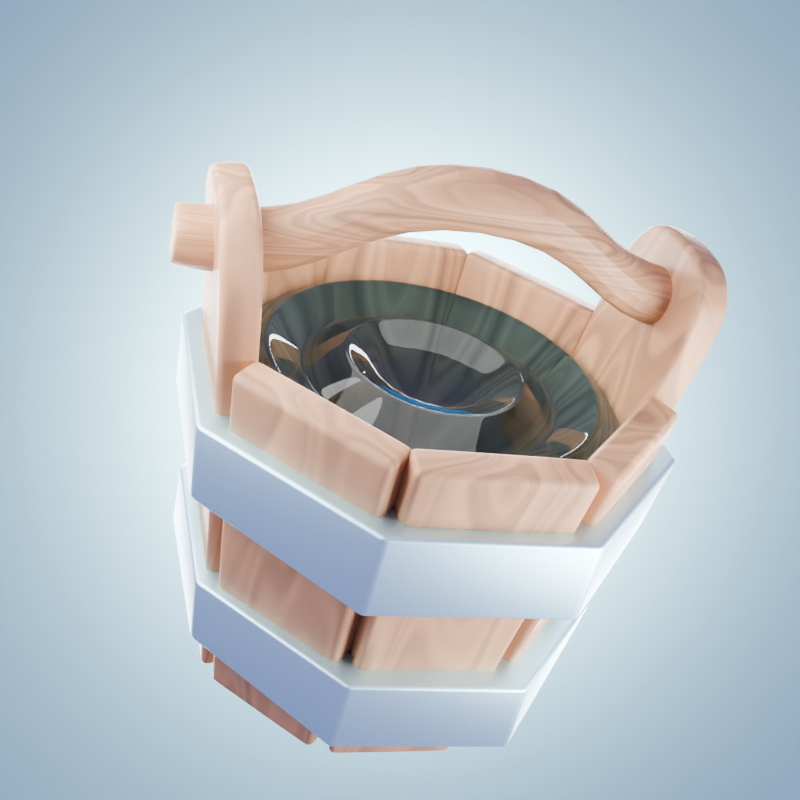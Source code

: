 # Source: Wooden_Bucket.blend  (saved by Blender 4.0.36; exported with 4.5.12 LTS)
import bpy
from mathutils import Matrix  # noqa: F401  (used for matrix-valued properties, if any)

bpy.ops.wm.read_factory_settings(use_empty=True)
scene = bpy.context.scene
scene.name = 'Scene'

# ---- collections
col_collection = bpy.data.collections.new('Collection'); scene.collection.children.link(col_collection)

# ---- materials (node trees are filled in below, after node groups)
mat_material_003 = bpy.data.materials.new('Material.003')
mat_material_003.use_transparent_shadow = False
mat_material_002 = bpy.data.materials.new('Material.002')
mat_material_002.use_transparent_shadow = False
mat_material_005 = bpy.data.materials.new('Material.005')
mat_material_005.use_transparent_shadow = False
mat_material_006 = bpy.data.materials.new('Material.006')
mat_material_006.use_transparent_shadow = False
mat_material_001 = bpy.data.materials.new('Material.001')
mat_material_001.use_transparent_shadow = False

# ---- node groups
ng_auto_smooth = bpy.data.node_groups.new('Auto Smooth', 'GeometryNodeTree')
_s = ng_auto_smooth.interface.new_socket(name='Geometry', in_out='OUTPUT', socket_type='NodeSocketGeometry')
_s = ng_auto_smooth.interface.new_socket(name='Geometry', in_out='INPUT', socket_type='NodeSocketGeometry')
_s = ng_auto_smooth.interface.new_socket(name='Angle', in_out='INPUT', socket_type='NodeSocketFloat')
_s.subtype = 'ANGLE'
_s.min_value = 0.0
_s.max_value = 3.142
ng_auto_smooth.is_modifier = True
_N = ng_auto_smooth.nodes; _L = ng_auto_smooth.links
n0 = _N.new('NodeGroupOutput'); n0.name = 'Group Output'; n0.location = (480, -100)
n1 = _N.new('NodeGroupInput'); n1.name = 'Group Input'; n1.location = (-420, -300)
n2 = _N.new('NodeGroupInput'); n2.name = 'Group Input.001'; n2.location = (-60, -100)
n3 = _N.new('GeometryNodeSetShadeSmooth'); n3.name = 'Set Shade Smooth'; n3.location = (120, -100)
n3.domain = 'EDGE'
n4 = _N.new('GeometryNodeSetShadeSmooth'); n4.name = 'Set Shade Smooth.001'; n4.location = (300, -100)
n5 = _N.new('GeometryNodeInputMeshEdgeAngle'); n5.name = 'Edge Angle'; n5.location = (-420, -220)
n6 = _N.new('GeometryNodeInputEdgeSmooth'); n6.name = 'Is Edge Smooth'; n6.location = (-60, -160)
n7 = _N.new('GeometryNodeInputShadeSmooth'); n7.name = 'Is Face Smooth'; n7.location = (-240, -340)
n8 = _N.new('FunctionNodeBooleanMath'); n8.name = 'Boolean Math'; n8.location = (-60, -220)
n9 = _N.new('FunctionNodeCompare'); n9.name = 'Compare'; n9.location = (-240, -180)
n9.operation = 'LESS_EQUAL'
_L.new(n5.outputs[0], n9.inputs[0])
_L.new(n4.outputs[0], n0.inputs[0])
_L.new(n1.outputs[1], n9.inputs[1])
_L.new(n9.outputs[0], n8.inputs[0])
_L.new(n7.outputs[0], n8.inputs[1])
_L.new(n2.outputs[0], n3.inputs[0])
_L.new(n6.outputs[0], n3.inputs[1])
_L.new(n3.outputs[0], n4.inputs[0])
_L.new(n8.outputs[0], n3.inputs[2])
n0.is_active_output = True

# ---- material node trees
mat_material_003.use_nodes = True; mat_material_003.node_tree.nodes.clear()
_N = mat_material_003.node_tree.nodes; _L = mat_material_003.node_tree.links
n0 = _N.new('ShaderNodeBsdfPrincipled'); n0.name = 'Principled BSDF'; n0.location = (10, 300)
n0.inputs[3].default_value = 1.45
n1 = _N.new('ShaderNodeOutputMaterial'); n1.name = 'Material Output'; n1.location = (300, 300)
n2 = _N.new('ShaderNodeTexCoord'); n2.name = 'Texture Coordinate'; n2.location = (-1058, 201)
n3 = _N.new('ShaderNodeMapping'); n3.name = 'Mapping'; n3.location = (-844, 271)
n3.inputs[3].default_value = (1.0, 1.0, -0.1)
n4 = _N.new('ShaderNodeTexNoise'); n4.name = 'Musgrave Texture'; n4.location = (-606, 245)
n4.width = 150
n4.normalize = False
n4.inputs[3].default_value = 1.0
n4.inputs[4].default_value = 0.25
n5 = _N.new('ShaderNodeTexNoise'); n5.name = 'Noise Texture'; n5.location = (-437, 233)
n6 = _N.new('ShaderNodeValToRGB'); n6.name = 'Color Ramp'; n6.location = (-285, 220)
while len(n6.color_ramp.elements) > 1: n6.color_ramp.elements.remove(n6.color_ramp.elements[-1])
n6.color_ramp.elements[0].position = 0.0; n6.color_ramp.elements[0].color = (0.1046, 0.05613, 0.03434, 1.0)
_e = n6.color_ramp.elements.new(1.0); _e.color = (1.0, 0.5776, 0.3094, 1.0)
_L.new(n0.outputs[0], n1.inputs[0])
_L.new(n2.outputs[0], n3.inputs[0])
_L.new(n3.outputs[0], n4.inputs[0])
_L.new(n4.outputs[0], n5.inputs[0])
_L.new(n5.outputs[0], n6.inputs[0])
_L.new(n6.outputs[0], n0.inputs[0])
n1.is_active_output = True
mat_material_002.use_nodes = True; mat_material_002.node_tree.nodes.clear()
_N = mat_material_002.node_tree.nodes; _L = mat_material_002.node_tree.links
n0 = _N.new('ShaderNodeBsdfPrincipled'); n0.name = 'Principled BSDF'; n0.location = (10, 300)
n0.inputs[0].default_value = (0.6106, 0.9131, 0.9999, 1.0)
n0.inputs[1].default_value = 1.0
n0.inputs[3].default_value = 1.45
n1 = _N.new('ShaderNodeOutputMaterial'); n1.name = 'Material Output'; n1.location = (300, 300)
_L.new(n0.outputs[0], n1.inputs[0])
n1.is_active_output = True
mat_material_005.use_nodes = True; mat_material_005.node_tree.nodes.clear()
_N = mat_material_005.node_tree.nodes; _L = mat_material_005.node_tree.links
n0 = _N.new('ShaderNodeBsdfPrincipled'); n0.name = 'Principled BSDF'; n0.location = (10, 300)
n0.inputs[3].default_value = 1.45
n1 = _N.new('ShaderNodeOutputMaterial'); n1.name = 'Material Output'; n1.location = (300, 300)
n2 = _N.new('ShaderNodeTexCoord'); n2.name = 'Texture Coordinate'; n2.location = (-1058, 201)
n3 = _N.new('ShaderNodeMapping'); n3.name = 'Mapping'; n3.location = (-844, 271)
n3.inputs[3].default_value = (0.3, -0.3, 0.8)
n4 = _N.new('ShaderNodeTexNoise'); n4.name = 'Musgrave Texture'; n4.location = (-606, 245)
n4.width = 150
n4.normalize = False
n4.inputs[3].default_value = 1.0
n4.inputs[4].default_value = 0.25
n5 = _N.new('ShaderNodeTexNoise'); n5.name = 'Noise Texture'; n5.location = (-437, 233)
n6 = _N.new('ShaderNodeValToRGB'); n6.name = 'Color Ramp'; n6.location = (-285, 220)
while len(n6.color_ramp.elements) > 1: n6.color_ramp.elements.remove(n6.color_ramp.elements[-1])
n6.color_ramp.elements[0].position = 0.0; n6.color_ramp.elements[0].color = (0.1046, 0.05613, 0.03434, 1.0)
_e = n6.color_ramp.elements.new(1.0); _e.color = (1.0, 0.5776, 0.3094, 1.0)
_L.new(n0.outputs[0], n1.inputs[0])
_L.new(n2.outputs[0], n3.inputs[0])
_L.new(n3.outputs[0], n4.inputs[0])
_L.new(n4.outputs[0], n5.inputs[0])
_L.new(n5.outputs[0], n6.inputs[0])
_L.new(n6.outputs[0], n0.inputs[0])
n1.is_active_output = True
mat_material_006.use_nodes = True; mat_material_006.node_tree.nodes.clear()
_N = mat_material_006.node_tree.nodes; _L = mat_material_006.node_tree.links
n0 = _N.new('ShaderNodeBsdfPrincipled'); n0.name = 'Principled BSDF'; n0.location = (10, 300)
n0.inputs[0].default_value = (0.2462, 0.6583, 0.9999, 1.0)
n0.inputs[2].default_value = 0.0
n0.inputs[3].default_value = 1.45
n0.inputs[18].default_value = 1.0
n1 = _N.new('ShaderNodeOutputMaterial'); n1.name = 'Material Output'; n1.location = (300, 300)
_L.new(n0.outputs[0], n1.inputs[0])
n1.is_active_output = True
mat_material_001.use_nodes = True; mat_material_001.node_tree.nodes.clear()
_N = mat_material_001.node_tree.nodes; _L = mat_material_001.node_tree.links
n0 = _N.new('ShaderNodeBsdfPrincipled'); n0.name = 'Principled BSDF'; n0.location = (10, 300)
n0.inputs[0].default_value = (0.4073, 0.7529, 0.799, 1.0)
n0.inputs[3].default_value = 1.45
n1 = _N.new('ShaderNodeOutputMaterial'); n1.name = 'Material Output'; n1.location = (300, 300)
_L.new(n0.outputs[0], n1.inputs[0])
n1.is_active_output = True

# ---- world
world_world = bpy.data.worlds.new('World'); scene.world = world_world
world_world.use_nodes = True; world_world.node_tree.nodes.clear()
_N = world_world.node_tree.nodes; _L = world_world.node_tree.links
n0 = _N.new('ShaderNodeOutputWorld'); n0.name = 'World Output'; n0.location = (300, 300)
n1 = _N.new('ShaderNodeBackground'); n1.name = 'Background'; n1.location = (10, 300)
n1.inputs[0].default_value = (0.3468, 0.305, 0.552, 1.0)
_L.new(n1.outputs[0], n0.inputs[0])
n0.is_active_output = True
world_world.color = (0.05088, 0.05088, 0.05088)
world_world.use_sun_shadow = False
world_world.sun_shadow_jitter_overblur = 0.0

# ---- cameras
cam_camera_001 = bpy.data.cameras.new('Camera.001')

# ---- lights
light_area = bpy.data.lights.new('Area', 'AREA')
light_area.transmission_factor = 0.0
light_area.energy = 1500.0
light_area.shadow_maximum_resolution = 0.006
light_area.use_absolute_resolution = True
light_area.size = 5.07
light_area.size_y = 1.0
light_area_001 = bpy.data.lights.new('Area.001', 'AREA')
light_area_001.transmission_factor = 0.0
light_area_001.energy = 150.0
light_area_001.shadow_maximum_resolution = 0.006
light_area_001.use_absolute_resolution = True
light_area_001.shape = 'DISK'
light_area_001.size = 3.0
light_area_001.size_y = 1.0
light_area_002 = bpy.data.lights.new('Area.002', 'AREA')
light_area_002.transmission_factor = 0.0
light_area_002.energy = 150.0
light_area_002.shadow_maximum_resolution = 0.006
light_area_002.use_absolute_resolution = True
light_area_002.shape = 'DISK'
light_area_002.size = 3.0
light_area_002.size_y = 1.0
light_area_003 = bpy.data.lights.new('Area.003', 'AREA')
light_area_003.transmission_factor = 0.0
light_area_003.energy = 750.0
light_area_003.shadow_maximum_resolution = 0.006
light_area_003.use_absolute_resolution = True
light_area_003.shape = 'DISK'
light_area_003.size = 3.0
light_area_003.size_y = 1.0
light_area_004 = bpy.data.lights.new('Area.004', 'AREA')
light_area_004.transmission_factor = 0.0
light_area_004.shadow_maximum_resolution = 0.006
light_area_004.use_absolute_resolution = True
light_area_004.size = 1.0
light_area_004.size_y = 1.0

# ---- meshes
me_circle_001 = bpy.data.meshes.new('Circle.001')
me_circle_001.from_pydata([(0.04851, 0.9799, 0.0), (-0.04851, 0.9799, 9.313e-10), (-0.6586, 0.7272, 0.0), (-0.7272, 0.6586, -3.492e-09), (-0.9799, 0.04851, 0.0), (-0.9799, -0.04851, 9.313e-10), (-0.7272, -0.6586, 0.0), (-0.6586, -0.7272, -3.492e-09), (-0.04851, -0.9799, 0.0), (0.04851, -0.9799, 9.313e-10), (0.6586, -0.7272, 0.0), (0.7272, -0.6586, -3.492e-09), (0.9799, -0.04851, 0.0), (0.9799, 0.04851, 9.313e-10), (0.7272, 0.6586, 0.0), (0.6586, 0.7272, -3.492e-09), (-0.04851, 1.216, 1.679), (0.04851, 1.216, 1.679), (-0.8943, 0.8257, 1.679), (-0.8257, 0.8943, 1.679), (-1.216, -0.04851, 1.679), (-1.216, 0.04851, 1.679), (-0.8257, -0.8943, 1.679), (-0.8943, -0.8257, 1.679), (0.04851, -1.216, 1.679), (-0.04851, -1.216, 1.679), (0.8943, -0.8257, 1.679), (0.8257, -0.8943, 1.679), (1.216, 0.04851, 1.679), (1.216, -0.04851, 1.679), (0.8257, 0.8943, 1.679), (0.8943, 0.8257, 1.679), (-0.9342, 0.8435, 1.96), (-1.082, 0.5985, 2.241), (-0.9687, 0.8172, 2.101), (-1.023, 0.7275, 2.203), (-1.255, 0.06592, 1.96), (-1.186, 0.3461, 2.241), (-1.26, 0.1098, 2.1), (-1.235, 0.2124, 2.203), (0.9342, -0.8435, 1.96), (1.082, -0.5985, 2.241), (0.9687, -0.8172, 2.101), (1.023, -0.7275, 2.203), (1.255, -0.06592, 1.96), (1.186, -0.3461, 2.241), (1.26, -0.1098, 2.1), (1.235, -0.2124, 2.203)], [], [(12, 11, 26, 29), (8, 7, 22, 25), (0, 15, 30, 17), (4, 3, 18, 21), (14, 13, 28, 31), (10, 9, 24, 27), (6, 5, 20, 23), (2, 1, 16, 19), (29, 26, 40, 42, 43, 41, 45, 47, 46, 44), (21, 18, 32, 34, 35, 33, 37, 39, 38, 36)])
me_circle_001.polygons.foreach_set('use_smooth', [True] * 10)
_uv = me_circle_001.uv_layers.new(name='UVMap')
_uv.uv.foreach_set('vector', [0.0, 0.0, 0.0, 0.0, 0.0, 0.0, 0.0, 0.0, 0.0, 0.0, 0.0, 0.0, 0.0, 0.0, 0.0, 0.0, 0.0, 0.0, 0.0, 0.0, 0.0, 0.0, 0.0, 0.0, 0.0, 0.0, 0.0, 0.0, 0.0, 0.0, 0.0, 0.0, 0.0, 0.0, 0.0, 0.0, 0.0, 0.0, 0.0, 0.0, 0.0, 0.0, 0.0, 0.0, 0.0, 0.0, 0.0, 0.0, 0.0, 0.0, 0.0, 0.0, 0.0, 0.0, 0.0, 0.0, 0.0, 0.0, 0.0, 0.0, 0.0, 0.0, 0.0, 0.0, 0.0, 0.0, 0.0, 0.0, 0.0, 0.0, 0.0, 0.0, 0.0, 0.0, 0.0, 0.0, 0.0, 0.0, 0.0, 0.0, 0.0, 0.0, 0.0, 0.0, 0.0, 0.0, 0.0, 0.0, 0.0, 0.0, 0.0, 0.0, 0.0, 0.0, 0.0, 0.0, 0.0, 0.0, 0.0, 0.0, 0.0, 0.0, 0.0, 0.0])
me_circle_001.materials.append(mat_material_003)
me_circle_001.update()
me_circle_002 = bpy.data.meshes.new('Circle.002')
me_circle_002.from_pydata([(3.4e-05, 0.8516, -0.07685), (-0.5972, 0.6043, -0.07685), (-0.81, -9.596e-06, -0.07685), (-0.5972, -0.6043, -0.07685), (3.4e-05, -0.8517, -0.07685), (0.5961, -0.6047, -0.07685), (0.8013, -9.642e-06, -0.07685), (0.5961, 0.6047, -0.07685), (-0.5899, 0.59, 0.4124), (3.4e-05, 0.8343, 0.4124), (-0.8343, -9.596e-06, 0.4124), (-0.5899, -0.59, 0.4124), (3.4e-05, -0.8343, 0.4124), (0.59, -0.59, 0.4124), (0.8344, -9.644e-06, 0.4124), (0.59, 0.59, 0.4124), (-0.706, 0.7211, -0.07685), (3.4e-05, 1.035, -0.07685), (-0.9897, -9.59e-06, -0.07685), (-0.7319, -0.7319, -0.07685), (3.4e-05, -1.035, -0.07685), (0.6763, -0.7088, -0.07685), (0.9802, -9.647e-06, -0.07685), (0.7319, 0.7319, -0.07685), (-0.7196, 0.7196, 0.4124), (3.4e-05, 1.018, 0.4124), (-1.018, -9.591e-06, 0.4124), (-0.7196, -0.7197, 0.4124), (3.4e-05, -1.018, 0.4124), (0.7197, -0.7197, 0.4124), (1.018, -9.649e-06, 0.4124), (0.7197, 0.7196, 0.4124)], [], [(23, 17, 25, 31), (21, 22, 30, 29), (19, 20, 28, 27), (16, 18, 26, 24), (22, 23, 31, 30), (20, 21, 29, 28), (18, 19, 27, 26), (17, 16, 24, 25), (0, 1, 16, 17), (1, 2, 18, 16), (2, 3, 19, 18), (3, 4, 20, 19), (4, 5, 21, 20), (5, 6, 22, 21), (6, 7, 23, 22), (7, 0, 17, 23), (8, 9, 25, 24), (10, 8, 24, 26), (11, 10, 26, 27), (12, 11, 27, 28), (13, 12, 28, 29), (14, 13, 29, 30), (15, 14, 30, 31), (9, 15, 31, 25), (0, 9, 8, 1), (15, 9, 0, 7), (14, 15, 7, 6), (13, 14, 6, 5), (12, 13, 5, 4), (11, 12, 4, 3), (10, 11, 3, 2), (8, 10, 2, 1)])
me_circle_002.polygons.foreach_set('use_smooth', [True] * 32)
_uv = me_circle_002.uv_layers.new(name='UVMap')
_uv.uv.foreach_set('vector', [0.0, 0.0, 0.0, 0.0, 0.0, 0.0, 0.0, 0.0, 0.0, 0.0, 0.0, 0.0, 0.0, 0.0, 0.0, 0.0, 0.0, 0.0, 0.0, 0.0, 0.0, 0.0, 0.0, 0.0, 0.0, 0.0, 0.0, 0.0, 0.0, 0.0, 0.0, 0.0, 0.0, 0.0, 0.0, 0.0, 0.0, 0.0, 0.0, 0.0, 0.0, 0.0, 0.0, 0.0, 0.0, 0.0, 0.0, 0.0, 0.0, 0.0, 0.0, 0.0, 0.0, 0.0, 0.0, 0.0, 0.0, 0.0, 0.0, 0.0, 0.0, 0.0, 0.0, 0.0, 0.0, 0.0, 0.0, 0.0, 0.0, 0.0, 0.0, 0.0, 0.0, 0.0, 0.0, 0.0, 0.0, 0.0, 0.0, 0.0, 0.0, 0.0, 0.0, 0.0, 0.0, 0.0, 0.0, 0.0, 0.0, 0.0, 0.0, 0.0, 0.0, 0.0, 0.0, 0.0, 0.0, 0.0, 0.0, 0.0, 0.0, 0.0, 0.0, 0.0, 0.0, 0.0, 0.0, 0.0, 0.0, 0.0, 0.0, 0.0, 0.0, 0.0, 0.0, 0.0, 0.0, 0.0, 0.0, 0.0, 0.0, 0.0, 0.0, 0.0, 0.0, 0.0, 0.0, 0.0, 0.0, 0.0, 0.0, 0.0, 0.0, 0.0, 0.0, 0.0, 0.0, 0.0, 0.0, 0.0, 0.0, 0.0, 0.0, 0.0, 0.0, 0.0, 0.0, 0.0, 0.0, 0.0, 0.0, 0.0, 0.0, 0.0, 0.0, 0.0, 0.0, 0.0, 0.0, 0.0, 0.0, 0.0, 0.0, 0.0, 0.0, 0.0, 0.0, 0.0, 0.0, 0.0, 0.0, 0.0, 0.0, 0.0, 0.0, 0.0, 0.0, 0.0, 0.0, 0.0, 0.0, 0.0, 0.0, 0.0, 0.0, 0.0, 0.0, 0.0, 0.0, 0.0, 0.0, 0.0, 0.0, 0.0, 0.0, 0.0, 0.0, 0.0, 0.0, 0.0, 0.0, 0.0, 0.0, 0.0, 0.0, 0.0, 0.0, 0.0, 0.0, 0.0, 0.0, 0.0, 0.0, 0.0, 0.0, 0.0, 0.0, 0.0, 0.0, 0.0, 0.0, 0.0, 0.0, 0.0, 0.0, 0.0, 0.0, 0.0, 0.0, 0.0, 0.0, 0.0, 0.0, 0.0, 0.0, 0.0, 0.0, 0.0, 0.0, 0.0, 0.0, 0.0, 0.0, 0.0, 0.0, 0.0, 0.0, 0.0, 0.0, 0.0, 0.0, 0.0, 0.0, 0.0, 0.0, 0.0])
me_circle_002.materials.append(mat_material_002)
me_circle_002.update()
me_circle_003 = bpy.data.meshes.new('Circle.003')
me_circle_003.from_pydata([(3.001e-05, 0.8516, -0.07685), (-0.5972, 0.6043, -0.07685), (-0.81, -9.086e-06, -0.07685), (-0.5972, -0.6043, -0.07685), (3.001e-05, -0.8517, -0.07685), (0.5972, -0.6043, -0.07685), (0.81, -9.086e-06, -0.07685), (0.5972, 0.6043, -0.07685), (-0.5899, 0.59, 0.4124), (3.001e-05, 0.8343, 0.4124), (-0.8343, -9.087e-06, 0.4124), (-0.5899, -0.59, 0.4124), (3.001e-05, -0.8343, 0.4124), (0.59, -0.59, 0.4124), (0.8344, -9.087e-06, 0.4124), (0.59, 0.59, 0.4124), (-0.7003, 0.7178, -0.07685), (3.001e-05, 1.035, -0.07685), (-0.9896, -9.086e-06, -0.07685), (-0.7319, -0.7319, -0.07685), (3.001e-05, -1.035, -0.07685), (0.6881, -0.7124, -0.07685), (0.9897, -9.086e-06, -0.07685), (0.7319, 0.7319, -0.07685), (-0.7196, 0.7196, 0.4124), (3.001e-05, 1.018, 0.4124), (-1.018, -9.087e-06, 0.4124), (-0.7196, -0.7197, 0.4124), (3.001e-05, -1.018, 0.4124), (0.7197, -0.7197, 0.4124), (1.018, -9.087e-06, 0.4124), (0.7197, 0.7196, 0.4124)], [], [(15, 9, 0, 7), (0, 9, 8, 1), (23, 17, 25, 31), (21, 22, 30, 29), (19, 20, 28, 27), (16, 18, 26, 24), (22, 23, 31, 30), (20, 21, 29, 28), (18, 19, 27, 26), (17, 16, 24, 25), (0, 1, 16, 17), (1, 2, 18, 16), (2, 3, 19, 18), (3, 4, 20, 19), (4, 5, 21, 20), (5, 6, 22, 21), (6, 7, 23, 22), (7, 0, 17, 23), (8, 9, 25, 24), (10, 8, 24, 26), (11, 10, 26, 27), (12, 11, 27, 28), (13, 12, 28, 29), (14, 13, 29, 30), (15, 14, 30, 31), (9, 15, 31, 25), (14, 15, 7, 6), (13, 14, 6, 5), (12, 13, 5, 4), (11, 12, 4, 3), (10, 11, 3, 2), (8, 10, 2, 1)])
me_circle_003.polygons.foreach_set('use_smooth', [True] * 32)
_uv = me_circle_003.uv_layers.new(name='UVMap')
_uv.uv.foreach_set('vector', [0.0, 0.0, 0.0, 0.0, 0.0, 0.0, 0.0, 0.0, 0.0, 0.0, 0.0, 0.0, 0.0, 0.0, 0.0, 0.0, 0.0, 0.0, 0.0, 0.0, 0.0, 0.0, 0.0, 0.0, 0.0, 0.0, 0.0, 0.0, 0.0, 0.0, 0.0, 0.0, 0.0, 0.0, 0.0, 0.0, 0.0, 0.0, 0.0, 0.0, 0.0, 0.0, 0.0, 0.0, 0.0, 0.0, 0.0, 0.0, 0.0, 0.0, 0.0, 0.0, 0.0, 0.0, 0.0, 0.0, 0.0, 0.0, 0.0, 0.0, 0.0, 0.0, 0.0, 0.0, 0.0, 0.0, 0.0, 0.0, 0.0, 0.0, 0.0, 0.0, 0.0, 0.0, 0.0, 0.0, 0.0, 0.0, 0.0, 0.0, 0.0, 0.0, 0.0, 0.0, 0.0, 0.0, 0.0, 0.0, 0.0, 0.0, 0.0, 0.0, 0.0, 0.0, 0.0, 0.0, 0.0, 0.0, 0.0, 0.0, 0.0, 0.0, 0.0, 0.0, 0.0, 0.0, 0.0, 0.0, 0.0, 0.0, 0.0, 0.0, 0.0, 0.0, 0.0, 0.0, 0.0, 0.0, 0.0, 0.0, 0.0, 0.0, 0.0, 0.0, 0.0, 0.0, 0.0, 0.0, 0.0, 0.0, 0.0, 0.0, 0.0, 0.0, 0.0, 0.0, 0.0, 0.0, 0.0, 0.0, 0.0, 0.0, 0.0, 0.0, 0.0, 0.0, 0.0, 0.0, 0.0, 0.0, 0.0, 0.0, 0.0, 0.0, 0.0, 0.0, 0.0, 0.0, 0.0, 0.0, 0.0, 0.0, 0.0, 0.0, 0.0, 0.0, 0.0, 0.0, 0.0, 0.0, 0.0, 0.0, 0.0, 0.0, 0.0, 0.0, 0.0, 0.0, 0.0, 0.0, 0.0, 0.0, 0.0, 0.0, 0.0, 0.0, 0.0, 0.0, 0.0, 0.0, 0.0, 0.0, 0.0, 0.0, 0.0, 0.0, 0.0, 0.0, 0.0, 0.0, 0.0, 0.0, 0.0, 0.0, 0.0, 0.0, 0.0, 0.0, 0.0, 0.0, 0.0, 0.0, 0.0, 0.0, 0.0, 0.0, 0.0, 0.0, 0.0, 0.0, 0.0, 0.0, 0.0, 0.0, 0.0, 0.0, 0.0, 0.0, 0.0, 0.0, 0.0, 0.0, 0.0, 0.0, 0.0, 0.0, 0.0, 0.0, 0.0, 0.0, 0.0, 0.0, 0.0, 0.0, 0.0, 0.0, 0.0, 0.0, 0.0, 0.0, 0.0, 0.0, 0.0, 0.0, 0.0, 0.0])
me_circle_003.materials.append(mat_material_002)
me_circle_003.update()
me_circle_004 = bpy.data.meshes.new('Circle.004')
me_circle_004.from_pydata([(0.0, 0.9723, 0.01898), (-0.3325, 0.9136, 0.01898), (-0.625, 0.7448, 0.01898), (-0.842, 0.4861, 0.01898), (-0.9575, 0.1688, 0.01898), (-0.9575, -0.1688, 0.01898), (-0.842, -0.4861, 0.01898), (-0.625, -0.7448, 0.01898), (-0.3325, -0.9136, 0.01898), (0.0, -0.9723, 0.01898), (0.3325, -0.9136, 0.01898), (0.625, -0.7448, 0.01898), (0.842, -0.4861, 0.01898), (0.9575, -0.1688, 0.01898), (0.9575, 0.1688, 0.01898), (0.842, 0.4861, 0.01898), (0.625, 0.7448, 0.01898), (0.3325, 0.9136, 0.01898), (-0.3325, 0.9136, 0.2667), (0.0, 0.9723, 0.2667), (-0.625, 0.7448, 0.2667), (-0.842, 0.4861, 0.2667), (-0.9575, 0.1688, 0.2667), (-0.9575, -0.1688, 0.2667), (-0.842, -0.4861, 0.2667), (-0.625, -0.7448, 0.2667), (-0.3325, -0.9136, 0.2667), (0.0, -0.9723, 0.2667), (0.3325, -0.9136, 0.2667), (0.625, -0.7448, 0.2667), (0.842, -0.4861, 0.2667), (0.9575, -0.1688, 0.2667), (0.9575, 0.1688, 0.2667), (0.842, 0.4861, 0.2667), (0.625, 0.7448, 0.2667), (0.3325, 0.9136, 0.2667)], [], [(1, 0, 17, 16, 15, 14, 13, 12, 11, 10, 9, 8, 7, 6, 5, 4, 3, 2), (2, 3, 21, 20), (17, 0, 19, 35), (10, 11, 29, 28), (3, 4, 22, 21), (11, 12, 30, 29), (4, 5, 23, 22), (12, 13, 31, 30), (5, 6, 24, 23), (13, 14, 32, 31), (6, 7, 25, 24), (14, 15, 33, 32), (7, 8, 26, 25), (0, 1, 18, 19), (15, 16, 34, 33), (8, 9, 27, 26), (1, 2, 20, 18), (16, 17, 35, 34), (9, 10, 28, 27)])
me_circle_004.polygons.foreach_set('use_smooth', [True] * 19)
_uv = me_circle_004.uv_layers.new(name='UVMap')
_uv.uv.foreach_set('vector', [0.0, 0.0, 0.0, 0.0, 0.0, 0.0, 0.0, 0.0, 0.0, 0.0, 0.0, 0.0, 0.0, 0.0, 0.0, 0.0, 0.0, 0.0, 0.0, 0.0, 0.0, 0.0, 0.0, 0.0, 0.0, 0.0, 0.0, 0.0, 0.0, 0.0, 0.0, 0.0, 0.0, 0.0, 0.0, 0.0, 0.0, 0.0, 0.0, 0.0, 0.0, 0.0, 0.0, 0.0, 0.0, 0.0, 0.0, 0.0, 0.0, 0.0, 0.0, 0.0, 0.0, 0.0, 0.0, 0.0, 0.0, 0.0, 0.0, 0.0, 0.0, 0.0, 0.0, 0.0, 0.0, 0.0, 0.0, 0.0, 0.0, 0.0, 0.0, 0.0, 0.0, 0.0, 0.0, 0.0, 0.0, 0.0, 0.0, 0.0, 0.0, 0.0, 0.0, 0.0, 0.0, 0.0, 0.0, 0.0, 0.0, 0.0, 0.0, 0.0, 0.0, 0.0, 0.0, 0.0, 0.0, 0.0, 0.0, 0.0, 0.0, 0.0, 0.0, 0.0, 0.0, 0.0, 0.0, 0.0, 0.0, 0.0, 0.0, 0.0, 0.0, 0.0, 0.0, 0.0, 0.0, 0.0, 0.0, 0.0, 0.0, 0.0, 0.0, 0.0, 0.0, 0.0, 0.0, 0.0, 0.0, 0.0, 0.0, 0.0, 0.0, 0.0, 0.0, 0.0, 0.0, 0.0, 0.0, 0.0, 0.0, 0.0, 0.0, 0.0, 0.0, 0.0, 0.0, 0.0, 0.0, 0.0, 0.0, 0.0, 0.0, 0.0, 0.0, 0.0, 0.0, 0.0, 0.0, 0.0, 0.0, 0.0, 0.0, 0.0, 0.0, 0.0, 0.0, 0.0, 0.0, 0.0, 0.0, 0.0, 0.0, 0.0, 0.0, 0.0, 0.0, 0.0, 0.0, 0.0])
me_circle_004.update()
me_cube_001 = bpy.data.meshes.new('Cube.001')
me_cube_001.from_pydata([(-1.0, -0.5515, -0.5515), (-1.0, -0.5515, 0.5515), (-1.0, 0.5515, -0.5515), (-1.0, 0.5515, 0.5515), (1.0, -0.5515, -0.5515), (1.0, -0.5515, 0.5515), (1.0, 0.5515, -0.5515), (1.0, 0.5515, 0.5515), (0.6, 1.0, -1.0), (0.2932, 1.0, 1.448), (-0.2932, 1.0, 1.448), (-0.6, 1.0, -1.0), (-0.6, 1.0, 1.0), (-0.2932, 1.0, 3.448), (0.2932, 1.0, 3.448), (0.6, 1.0, 1.0), (-0.6, -1.0, -1.0), (-0.2932, -1.0, 1.448), (0.2932, -1.0, 1.448), (0.6, -1.0, -1.0), (0.6, -1.0, 1.0), (0.2932, -1.0, 3.448), (-0.2932, -1.0, 3.448), (-0.6, -1.0, 1.0), (-1.0, 1.0, -1.0), (-1.0, -1.0, -1.0), (-1.0, -1.0, 1.0), (-1.0, 1.0, 1.0), (1.0, 1.0, 1.0), (1.0, 1.0, -1.0), (1.0, -1.0, -1.0), (1.0, -1.0, 1.0), (-1.0, 0.8161, -0.8161), (-1.0, -0.8161, -0.8161), (-1.0, -0.8161, 0.8161), (-1.0, 0.8161, 0.8161), (1.0, 0.8161, 0.8161), (1.0, 0.8161, -0.8161), (1.0, -0.8161, -0.8161), (1.0, -0.8161, 0.8161)], [], [(0, 1, 3, 2), (8, 15, 28, 29), (6, 7, 5, 4), (16, 23, 26, 25), (8, 29, 30, 19), (12, 27, 26, 23), (28, 15, 20, 31), (15, 14, 21, 20), (14, 13, 22, 21), (13, 12, 23, 22), (24, 11, 16, 25), (11, 10, 17, 16), (10, 9, 18, 17), (9, 8, 19, 18), (30, 31, 20, 19), (19, 20, 21, 18), (18, 21, 22, 17), (17, 22, 23, 16), (24, 27, 12, 11), (11, 12, 13, 10), (10, 13, 14, 9), (9, 14, 15, 8), (33, 32, 24, 25), (34, 33, 25, 26), (35, 34, 26, 27), (32, 35, 27, 24), (36, 37, 29, 28), (37, 38, 30, 29), (39, 36, 28, 31), (38, 39, 31, 30), (0, 2, 32, 33), (1, 0, 33, 34), (3, 1, 34, 35), (2, 3, 35, 32), (7, 6, 37, 36), (6, 4, 38, 37), (5, 7, 36, 39), (4, 5, 39, 38)])
me_cube_001.polygons.foreach_set('use_smooth', [True] * 38)
_uv = me_cube_001.uv_layers.new(name='UVMap')
_uv.uv.foreach_set('vector', [0.4311, 0.05606, 0.5689, 0.05606, 0.5689, 0.1939, 0.4311, 0.1939, 0.375, 0.45, 0.625, 0.45, 0.625, 0.5, 0.375, 0.5, 0.4311, 0.5561, 0.5689, 0.5561, 0.5689, 0.6939, 0.4311, 0.6939, 0.375, 0.95, 0.625, 0.95, 0.625, 1.0, 0.375, 1.0, 0.325, 0.5, 0.375, 0.5, 0.375, 0.75, 0.325, 0.75, 0.825, 0.5, 0.875, 0.5, 0.875, 0.75, 0.825, 0.75, 0.625, 0.5, 0.675, 0.5, 0.675, 0.75, 0.625, 0.75, 0.675, 0.5, 0.725, 0.5, 0.725, 0.75, 0.675, 0.75, 0.725, 0.5, 0.775, 0.5, 0.775, 0.75, 0.725, 0.75, 0.775, 0.5, 0.825, 0.5, 0.825, 0.75, 0.775, 0.75, 0.125, 0.5, 0.175, 0.5, 0.175, 0.75, 0.125, 0.75, 0.175, 0.5, 0.225, 0.5, 0.225, 0.75, 0.175, 0.75, 0.225, 0.5, 0.275, 0.5, 0.275, 0.75, 0.225, 0.75, 0.275, 0.5, 0.325, 0.5, 0.325, 0.75, 0.275, 0.75, 0.375, 0.75, 0.625, 0.75, 0.625, 0.8, 0.375, 0.8, 0.375, 0.8, 0.625, 0.8, 0.625, 0.85, 0.375, 0.85, 0.375, 0.85, 0.625, 0.85, 0.625, 0.9, 0.375, 0.9, 0.375, 0.9, 0.625, 0.9, 0.625, 0.95, 0.375, 0.95, 0.375, 0.25, 0.625, 0.25, 0.625, 0.3, 0.375, 0.3, 0.375, 0.3, 0.625, 0.3, 0.625, 0.35, 0.375, 0.35, 0.375, 0.35, 0.625, 0.35, 0.625, 0.4, 0.375, 0.4, 0.375, 0.4, 0.625, 0.4, 0.625, 0.45, 0.375, 0.45, 0.398, 0.02299, 0.398, 0.227, 0.375, 0.25, 0.375, 0.0, 0.602, 0.02299, 0.398, 0.02299, 0.375, 0.0, 0.625, 0.0, 0.602, 0.227, 0.602, 0.02299, 0.625, 0.0, 0.625, 0.25, 0.398, 0.227, 0.602, 0.227, 0.625, 0.25, 0.375, 0.25, 0.602, 0.523, 0.398, 0.523, 0.375, 0.5, 0.625, 0.5, 0.398, 0.523, 0.398, 0.727, 0.375, 0.75, 0.375, 0.5, 0.602, 0.727, 0.602, 0.523, 0.625, 0.5, 0.625, 0.75, 0.398, 0.727, 0.602, 0.727, 0.625, 0.75, 0.375, 0.75, 0.4311, 0.05606, 0.4311, 0.1939, 0.398, 0.227, 0.398, 0.02299, 0.5689, 0.05606, 0.4311, 0.05606, 0.398, 0.02299, 0.602, 0.02299, 0.5689, 0.1939, 0.5689, 0.05606, 0.602, 0.02299, 0.602, 0.227, 0.4311, 0.1939, 0.5689, 0.1939, 0.602, 0.227, 0.398, 0.227, 0.5689, 0.5561, 0.4311, 0.5561, 0.398, 0.523, 0.602, 0.523, 0.4311, 0.5561, 0.4311, 0.6939, 0.398, 0.727, 0.398, 0.523, 0.5689, 0.6939, 0.5689, 0.5561, 0.602, 0.523, 0.602, 0.727, 0.4311, 0.6939, 0.5689, 0.6939, 0.602, 0.727, 0.398, 0.727])
me_cube_001.materials.append(mat_material_005)
me_cube_001.update()
me_circle_005 = bpy.data.meshes.new('Circle.005')
me_circle_005.from_pydata([(-0.09682, 0.266, 1.886), (-2.618e-08, 0.2831, 1.886), (-0.182, 0.2168, 1.886), (-0.2452, 0.1415, 1.886), (-0.2788, 0.04916, 1.886), (-0.2788, -0.04916, 1.886), (-0.2452, -0.1415, 1.886), (-0.182, -0.2168, 1.886), (-0.09682, -0.266, 1.886), (-2.618e-08, -0.2831, 1.886), (0.09682, -0.266, 1.886), (0.182, -0.2168, 1.886), (0.2452, -0.1415, 1.886), (0.2788, -0.04916, 1.886), (0.2788, 0.04916, 1.886), (0.2452, 0.1415, 1.886), (0.182, 0.2168, 1.886), (0.09682, 0.266, 1.886), (-0.3302, 0.9071, 0.0655), (-0.3381, 0.9288, 0.08808), (-0.3329, 0.9147, 0.06722), (-0.3354, 0.9215, 0.07212), (-0.3372, 0.9264, 0.07944), (-3.101e-11, 0.9884, 0.08808), (-1.442e-09, 0.9653, 0.0655), (-5.449e-11, 0.9859, 0.07944), (-3.496e-10, 0.9806, 0.07212), (-8.218e-10, 0.9734, 0.06722), (-0.6205, 0.7395, 0.0655), (-0.6354, 0.7572, 0.08808), (-0.6257, 0.7456, 0.06722), (-0.6303, 0.7512, 0.07212), (-0.6337, 0.7552, 0.07944), (-0.836, 0.4826, 0.0655), (-0.856, 0.4942, 0.08808), (-0.843, 0.4867, 0.06722), (-0.8492, 0.4903, 0.07212), (-0.8538, 0.4929, 0.07944), (-0.9506, 0.1676, 0.0655), (-0.9734, 0.1716, 0.08808), (-0.9586, 0.169, 0.06722), (-0.9657, 0.1703, 0.07212), (-0.9709, 0.1712, 0.07944), (-0.9506, -0.1676, 0.0655), (-0.9734, -0.1716, 0.08808), (-0.9586, -0.169, 0.06722), (-0.9657, -0.1703, 0.07212), (-0.9709, -0.1712, 0.07944), (-0.836, -0.4826, 0.0655), (-0.856, -0.4942, 0.08808), (-0.843, -0.4867, 0.06722), (-0.8492, -0.4903, 0.07212), (-0.8538, -0.4929, 0.07944), (-0.6205, -0.7395, 0.0655), (-0.6354, -0.7572, 0.08808), (-0.6257, -0.7456, 0.06722), (-0.6303, -0.7512, 0.07212), (-0.6337, -0.7552, 0.07944), (-0.3302, -0.9071, 0.0655), (-0.3381, -0.9288, 0.08808), (-0.3329, -0.9147, 0.06722), (-0.3354, -0.9215, 0.07212), (-0.3372, -0.9264, 0.07944), (1.864e-09, -0.9653, 0.0655), (-3.101e-11, -0.9884, 0.08808), (1.214e-09, -0.9734, 0.06722), (6.243e-10, -0.9806, 0.07212), (1.816e-10, -0.9859, 0.07944), (0.3302, -0.9071, 0.0655), (0.3381, -0.9288, 0.08808), (0.3329, -0.9147, 0.06722), (0.3354, -0.9215, 0.07212), (0.3372, -0.9264, 0.07944), (0.6205, -0.7395, 0.0655), (0.6354, -0.7572, 0.08808), (0.6257, -0.7456, 0.06722), (0.6303, -0.7512, 0.07212), (0.6337, -0.7552, 0.07944), (0.836, -0.4826, 0.0655), (0.856, -0.4942, 0.08808), (0.843, -0.4867, 0.06722), (0.8492, -0.4903, 0.07212), (0.8538, -0.4929, 0.07944), (0.9506, -0.1676, 0.0655), (0.9734, -0.1716, 0.08808), (0.9586, -0.169, 0.06722), (0.9657, -0.1703, 0.07212), (0.9709, -0.1712, 0.07944), (0.9506, 0.1676, 0.0655), (0.9734, 0.1716, 0.08808), (0.9586, 0.169, 0.06722), (0.9657, 0.1703, 0.07212), (0.9709, 0.1712, 0.07944), (0.836, 0.4826, 0.0655), (0.856, 0.4942, 0.08808), (0.843, 0.4867, 0.06722), (0.8492, 0.4903, 0.07212), (0.8538, 0.4929, 0.07944), (0.6205, 0.7395, 0.0655), (0.6354, 0.7572, 0.08808), (0.6257, 0.7456, 0.06722), (0.6303, 0.7512, 0.07212), (0.6337, 0.7552, 0.07944), (0.3302, 0.9071, 0.0655), (0.3381, 0.9288, 0.08808), (0.3329, 0.9147, 0.06722), (0.3354, 0.9215, 0.07212), (0.3372, 0.9264, 0.07944), (-0.4064, 1.117, 1.863), (-0.4011, 1.102, 1.896), (-0.4063, 1.116, 1.873), (-0.4052, 1.113, 1.882), (-0.4034, 1.108, 1.891), (-1.945e-08, 1.173, 1.896), (-1.907e-08, 1.188, 1.863), (-1.938e-08, 1.179, 1.891), (-1.93e-08, 1.185, 1.882), (-1.921e-08, 1.188, 1.873), (-0.7638, 0.9103, 1.863), (-0.7538, 0.8983, 1.896), (-0.7636, 0.91, 1.873), (-0.7616, 0.9076, 1.882), (-0.7581, 0.9035, 1.891), (-1.029, 0.5942, 1.863), (-1.016, 0.5863, 1.896), (-1.029, 0.5939, 1.873), (-1.026, 0.5924, 1.882), (-1.021, 0.5897, 1.891), (-1.17, 0.2063, 1.863), (-1.155, 0.2036, 1.896), (-1.17, 0.2063, 1.873), (-1.167, 0.2057, 1.882), (-1.161, 0.2048, 1.891), (-1.17, -0.2063, 1.863), (-1.155, -0.2036, 1.896), (-1.17, -0.2063, 1.873), (-1.167, -0.2057, 1.882), (-1.161, -0.2048, 1.891), (-1.029, -0.5942, 1.863), (-1.016, -0.5863, 1.896), (-1.029, -0.5939, 1.873), (-1.026, -0.5924, 1.882), (-1.021, -0.5897, 1.891), (-0.7638, -0.9103, 1.863), (-0.7538, -0.8983, 1.896), (-0.7636, -0.91, 1.873), (-0.7616, -0.9076, 1.882), (-0.7581, -0.9035, 1.891), (-0.4064, -1.117, 1.863), (-0.4011, -1.102, 1.896), (-0.4063, -1.116, 1.873), (-0.4052, -1.113, 1.882), (-0.4034, -1.108, 1.891), (-1.907e-08, -1.188, 1.863), (-1.945e-08, -1.173, 1.896), (-1.918e-08, -1.188, 1.873), (-1.93e-08, -1.185, 1.882), (-1.935e-08, -1.179, 1.891), (0.4064, -1.117, 1.863), (0.4011, -1.102, 1.896), (0.4063, -1.116, 1.873), (0.4052, -1.113, 1.882), (0.4034, -1.108, 1.891), (0.7638, -0.9103, 1.863), (0.7538, -0.8983, 1.896), (0.7636, -0.91, 1.873), (0.7616, -0.9076, 1.882), (0.7581, -0.9035, 1.891), (1.029, -0.5942, 1.863), (1.016, -0.5863, 1.896), (1.029, -0.5939, 1.873), (1.026, -0.5924, 1.882), (1.021, -0.5897, 1.891), (1.17, -0.2063, 1.863), (1.155, -0.2036, 1.896), (1.17, -0.2063, 1.873), (1.167, -0.2057, 1.882), (1.161, -0.2048, 1.891), (1.17, 0.2063, 1.863), (1.155, 0.2036, 1.896), (1.17, 0.2063, 1.873), (1.167, 0.2057, 1.882), (1.161, 0.2048, 1.891), (1.029, 0.5942, 1.863), (1.016, 0.5863, 1.896), (1.029, 0.5939, 1.873), (1.026, 0.5924, 1.882), (1.021, 0.5897, 1.891), (0.7638, 0.9103, 1.863), (0.7538, 0.8983, 1.896), (0.7636, 0.91, 1.873), (0.7616, 0.9076, 1.882), (0.7581, 0.9035, 1.891), (0.4064, 1.117, 1.863), (0.4011, 1.102, 1.896), (0.4063, 1.116, 1.873), (0.4052, 1.113, 1.882), (0.4034, 1.108, 1.891), (-0.3234, 0.8887, 2.008), (-0.3359, 0.9229, 2.008), (-0.3263, 0.8965, 2.011), (-0.3297, 0.9058, 2.012), (-0.333, 0.915, 2.011), (-0.2458, 0.6754, 1.896), (-0.2583, 0.7096, 1.896), (-0.2487, 0.6833, 1.893), (-0.2521, 0.6925, 1.892), (-0.2554, 0.7018, 1.893), (-0.1682, 0.4621, 2.008), (-0.1807, 0.4964, 2.008), (-0.1711, 0.47, 2.011), (-0.1744, 0.4793, 2.012), (-0.1778, 0.4885, 2.011), (-2.432e-08, 0.5282, 2.008), (-2.46e-08, 0.4918, 2.008), (-2.438e-08, 0.5199, 2.011), (-2.446e-08, 0.51, 2.012), (-2.453e-08, 0.5002, 2.011), (-2.26e-08, 0.7552, 1.896), (-2.288e-08, 0.7187, 1.896), (-2.267e-08, 0.7468, 1.893), (-2.274e-08, 0.737, 1.892), (-2.282e-08, 0.7271, 1.893), (-2.089e-08, 0.9821, 2.008), (-2.116e-08, 0.9457, 2.008), (-2.095e-08, 0.9738, 2.011), (-2.103e-08, 0.9639, 2.012), (-2.11e-08, 0.954, 2.011), (-0.6079, 0.7244, 2.008), (-0.6313, 0.7523, 2.008), (-0.6132, 0.7308, 2.011), (-0.6196, 0.7384, 2.012), (-0.6259, 0.7459, 2.011), (-0.462, 0.5506, 1.896), (-0.4854, 0.5785, 1.896), (-0.4674, 0.557, 1.893), (-0.4737, 0.5645, 1.892), (-0.48, 0.5721, 1.893), (-0.3161, 0.3767, 2.008), (-0.3395, 0.4046, 2.008), (-0.3215, 0.3831, 2.011), (-0.3278, 0.3907, 2.012), (-0.3342, 0.3982, 2.011), (-0.819, 0.4728, 2.008), (-0.8505, 0.4911, 2.008), (-0.8262, 0.477, 2.011), (-0.8348, 0.482, 2.012), (-0.8433, 0.4869, 2.011), (-0.6225, 0.3594, 1.896), (-0.654, 0.3776, 1.896), (-0.6297, 0.3636, 1.893), (-0.6382, 0.3685, 1.892), (-0.6468, 0.3734, 1.893), (-0.4259, 0.2459, 2.008), (-0.4575, 0.2641, 2.008), (-0.4332, 0.2501, 2.011), (-0.4417, 0.255, 2.012), (-0.4502, 0.2599, 2.011), (-0.9313, 0.1642, 2.008), (-0.9672, 0.1705, 2.008), (-0.9396, 0.1657, 2.011), (-0.9493, 0.1674, 2.012), (-0.959, 0.1691, 2.011), (-0.7078, 0.1248, 1.896), (-0.7437, 0.1311, 1.896), (-0.7161, 0.1263, 1.893), (-0.7258, 0.128, 1.892), (-0.7355, 0.1297, 1.893), (-0.4843, 0.0854, 2.008), (-0.5202, 0.09173, 2.008), (-0.4926, 0.08685, 2.011), (-0.5023, 0.08856, 2.012), (-0.512, 0.09027, 2.011), (-0.9313, -0.1642, 2.008), (-0.9672, -0.1705, 2.008), (-0.9396, -0.1657, 2.011), (-0.9493, -0.1674, 2.012), (-0.959, -0.1691, 2.011), (-0.7078, -0.1248, 1.896), (-0.7437, -0.1311, 1.896), (-0.7161, -0.1263, 1.893), (-0.7258, -0.128, 1.892), (-0.7355, -0.1297, 1.893), (-0.4843, -0.0854, 2.008), (-0.5202, -0.09173, 2.008), (-0.4926, -0.08685, 2.011), (-0.5023, -0.08856, 2.012), (-0.512, -0.09027, 2.011), (-0.819, -0.4728, 2.008), (-0.8505, -0.4911, 2.008), (-0.8262, -0.477, 2.011), (-0.8348, -0.482, 2.012), (-0.8433, -0.4869, 2.011), (-0.6225, -0.3594, 1.896), (-0.654, -0.3776, 1.896), (-0.6297, -0.3636, 1.893), (-0.6382, -0.3685, 1.892), (-0.6468, -0.3734, 1.893), (-0.4259, -0.2459, 2.008), (-0.4575, -0.2641, 2.008), (-0.4332, -0.2501, 2.011), (-0.4417, -0.255, 2.012), (-0.4502, -0.2599, 2.011), (-0.6079, -0.7244, 2.008), (-0.6313, -0.7523, 2.008), (-0.6132, -0.7308, 2.011), (-0.6196, -0.7384, 2.012), (-0.6259, -0.7459, 2.011), (-0.462, -0.5506, 1.896), (-0.4854, -0.5785, 1.896), (-0.4674, -0.557, 1.893), (-0.4737, -0.5645, 1.892), (-0.48, -0.5721, 1.893), (-0.3161, -0.3767, 2.008), (-0.3395, -0.4046, 2.008), (-0.3215, -0.3831, 2.011), (-0.3278, -0.3907, 2.012), (-0.3342, -0.3982, 2.011), (-0.3234, -0.8887, 2.008), (-0.3359, -0.9229, 2.008), (-0.3263, -0.8965, 2.011), (-0.3297, -0.9058, 2.012), (-0.333, -0.915, 2.011), (-0.2458, -0.6754, 1.896), (-0.2583, -0.7096, 1.896), (-0.2487, -0.6833, 1.893), (-0.2521, -0.6925, 1.892), (-0.2554, -0.7018, 1.893), (-0.1682, -0.4621, 2.008), (-0.1807, -0.4964, 2.008), (-0.1711, -0.47, 2.011), (-0.1744, -0.4793, 2.012), (-0.1778, -0.4885, 2.011), (-2.116e-08, -0.9457, 2.008), (-2.089e-08, -0.9821, 2.008), (-2.11e-08, -0.954, 2.011), (-2.103e-08, -0.9639, 2.012), (-2.095e-08, -0.9738, 2.011), (-2.288e-08, -0.7187, 1.896), (-2.26e-08, -0.7552, 1.896), (-2.282e-08, -0.7271, 1.893), (-2.274e-08, -0.737, 1.892), (-2.267e-08, -0.7468, 1.893), (-2.46e-08, -0.4918, 2.008), (-2.432e-08, -0.5282, 2.008), (-2.453e-08, -0.5002, 2.011), (-2.446e-08, -0.51, 2.012), (-2.438e-08, -0.5199, 2.011), (0.3234, -0.8887, 2.008), (0.3359, -0.9229, 2.008), (0.3263, -0.8965, 2.011), (0.3297, -0.9058, 2.012), (0.333, -0.915, 2.011), (0.2458, -0.6754, 1.896), (0.2583, -0.7096, 1.896), (0.2487, -0.6833, 1.893), (0.2521, -0.6925, 1.892), (0.2554, -0.7018, 1.893), (0.1682, -0.4621, 2.008), (0.1807, -0.4964, 2.008), (0.1711, -0.47, 2.011), (0.1744, -0.4793, 2.012), (0.1778, -0.4885, 2.011), (0.6079, -0.7244, 2.008), (0.6313, -0.7523, 2.008), (0.6132, -0.7308, 2.011), (0.6196, -0.7384, 2.012), (0.6259, -0.7459, 2.011), (0.462, -0.5506, 1.896), (0.4854, -0.5785, 1.896), (0.4674, -0.557, 1.893), (0.4737, -0.5645, 1.892), (0.48, -0.5721, 1.893), (0.3161, -0.3767, 2.008), (0.3395, -0.4046, 2.008), (0.3215, -0.3831, 2.011), (0.3278, -0.3907, 2.012), (0.3342, -0.3982, 2.011), (0.819, -0.4728, 2.008), (0.8505, -0.4911, 2.008), (0.8262, -0.477, 2.011), (0.8348, -0.482, 2.012), (0.8433, -0.4869, 2.011), (0.6225, -0.3594, 1.896), (0.654, -0.3776, 1.896), (0.6297, -0.3636, 1.893), (0.6382, -0.3685, 1.892), (0.6468, -0.3734, 1.893), (0.4259, -0.2459, 2.008), (0.4575, -0.2641, 2.008), (0.4332, -0.2501, 2.011), (0.4417, -0.255, 2.012), (0.4502, -0.2599, 2.011), (0.9313, -0.1642, 2.008), (0.9672, -0.1705, 2.008), (0.9396, -0.1657, 2.011), (0.9493, -0.1674, 2.012), (0.959, -0.1691, 2.011), (0.7078, -0.1248, 1.896), (0.7437, -0.1311, 1.896), (0.7161, -0.1263, 1.893), (0.7258, -0.128, 1.892), (0.7355, -0.1297, 1.893), (0.4843, -0.0854, 2.008), (0.5202, -0.09173, 2.008), (0.4926, -0.08685, 2.011), (0.5023, -0.08856, 2.012), (0.512, -0.09027, 2.011), (0.9313, 0.1642, 2.008), (0.9672, 0.1705, 2.008), (0.9396, 0.1657, 2.011), (0.9493, 0.1674, 2.012), (0.959, 0.1691, 2.011), (0.7078, 0.1248, 1.896), (0.7437, 0.1311, 1.896), (0.7161, 0.1263, 1.893), (0.7258, 0.128, 1.892), (0.7355, 0.1297, 1.893), (0.4843, 0.0854, 2.008), (0.5202, 0.09173, 2.008), (0.4926, 0.08685, 2.011), (0.5023, 0.08856, 2.012), (0.512, 0.09027, 2.011), (0.819, 0.4728, 2.008), (0.8505, 0.4911, 2.008), (0.8262, 0.477, 2.011), (0.8348, 0.482, 2.012), (0.8433, 0.4869, 2.011), (0.6225, 0.3594, 1.896), (0.654, 0.3776, 1.896), (0.6297, 0.3636, 1.893), (0.6382, 0.3685, 1.892), (0.6468, 0.3734, 1.893), (0.4259, 0.2459, 2.008), (0.4575, 0.2641, 2.008), (0.4332, 0.2501, 2.011), (0.4417, 0.255, 2.012), (0.4502, 0.2599, 2.011), (0.6079, 0.7244, 2.008), (0.6313, 0.7523, 2.008), (0.6132, 0.7308, 2.011), (0.6196, 0.7384, 2.012), (0.6259, 0.7459, 2.011), (0.462, 0.5506, 1.896), (0.4854, 0.5785, 1.896), (0.4674, 0.557, 1.893), (0.4737, 0.5645, 1.892), (0.48, 0.5721, 1.893), (0.3161, 0.3767, 2.008), (0.3395, 0.4046, 2.008), (0.3215, 0.3831, 2.011), (0.3278, 0.3907, 2.012), (0.3342, 0.3982, 2.011), (0.3234, 0.8887, 2.008), (0.3359, 0.9229, 2.008), (0.3263, 0.8965, 2.011), (0.3297, 0.9058, 2.012), (0.333, 0.915, 2.011), (0.2458, 0.6754, 1.896), (0.2583, 0.7096, 1.896), (0.2487, 0.6833, 1.893), (0.2521, 0.6925, 1.892), (0.2554, 0.7018, 1.893), (0.1682, 0.4621, 2.008), (0.1807, 0.4964, 2.008), (0.1711, 0.47, 2.011), (0.1744, 0.4793, 2.012), (0.1778, 0.4885, 2.011), (-1.689e-08, 1.165, 1.66), (-0.3986, 1.095, 1.66), (-0.7491, 0.8928, 1.66), (0.3986, 1.095, 1.66), (-1.009, 0.5827, 1.66), (-1.148, 0.2024, 1.66), (-1.148, -0.2024, 1.66), (-1.009, -0.5827, 1.66), (-0.7491, -0.8928, 1.66), (-0.3986, -1.095, 1.66), (-1.689e-08, -1.165, 1.66), (0.3986, -1.095, 1.66), (0.7491, -0.8928, 1.66), (1.009, -0.5827, 1.66), (1.148, -0.2024, 1.66), (1.148, 0.2024, 1.66), (1.009, 0.5827, 1.66), (0.7491, 0.8928, 1.66), (-5.771e-09, 1.049, 0.6234), (0.3587, 0.9855, 0.6234), (-0.3587, 0.9855, 0.6234), (-0.6741, 0.8033, 0.6234), (-0.9082, 0.5243, 0.6234), (-1.033, 0.1821, 0.6234), (-1.033, -0.1821, 0.6234), (-0.9082, -0.5243, 0.6234), (-0.6741, -0.8033, 0.6234), (-0.3587, -0.9855, 0.6234), (-5.771e-09, -1.049, 0.6234), (0.3587, -0.9855, 0.6234), (0.6741, -0.8033, 0.6234), (0.9082, -0.5243, 0.6234), (1.033, -0.1821, 0.6234), (1.033, 0.1821, 0.6234), (0.9082, 0.5243, 0.6234), (0.6741, 0.8033, 0.6234), (-0.2909, 0.7991, 1.952), (-2.188e-08, 0.8504, 1.952), (-0.5466, 0.6515, 1.952), (0.2909, 0.7991, 1.952), (-0.7365, 0.4252, 1.952), (-0.8375, 0.1477, 1.952), (-0.8375, -0.1477, 1.952), (-0.7365, -0.4252, 1.952), (-0.5466, -0.6515, 1.952), (-0.2909, -0.7991, 1.952), (-2.188e-08, -0.8504, 1.952), (0.2909, -0.7991, 1.952), (0.5466, -0.6515, 1.952), (0.7365, -0.4252, 1.952), (0.8375, -0.1477, 1.952), (0.8375, 0.1477, 1.952), (0.7365, 0.4252, 1.952), (0.5466, 0.6515, 1.952), (-0.2132, 0.5859, 1.952), (-2.36e-08, 0.6235, 1.952), (-0.4008, 0.4776, 1.952), (0.2132, 0.5859, 1.952), (-0.54, 0.3117, 1.952), (-0.614, 0.1083, 1.952), (-0.614, -0.1083, 1.952), (-0.54, -0.3117, 1.952), (-0.4008, -0.4776, 1.952), (-0.2132, -0.5859, 1.952), (-2.36e-08, -0.6235, 1.952), (0.2132, -0.5859, 1.952), (0.4008, -0.4776, 1.952), (0.54, -0.3117, 1.952), (0.614, -0.1083, 1.952), (0.614, 0.1083, 1.952), (0.54, 0.3117, 1.952), (0.4008, 0.4776, 1.952), (-0.1325, 0.3641, 1.947), (-2.539e-08, 0.3874, 1.947), (-0.249, 0.2968, 1.947), (0.1325, 0.3641, 1.947), (-0.3355, 0.1937, 1.947), (-0.3816, 0.06728, 1.947), (-0.3816, -0.06728, 1.947), (-0.3355, -0.1937, 1.947), (-0.249, -0.2968, 1.947), (-0.1325, -0.3641, 1.947), (-2.539e-08, -0.3874, 1.947), (0.1325, -0.3641, 1.947), (0.249, -0.2968, 1.947), (0.3355, -0.1937, 1.947), (0.3816, -0.06728, 1.947), (0.3816, 0.06728, 1.947), (0.3355, 0.1937, 1.947), (0.249, 0.2968, 1.947)], [], [(469, 470, 118, 108), (0, 2, 3, 4, 5, 6, 7, 8, 9, 10, 11, 12, 13, 14, 15, 16, 17, 1), (470, 472, 123, 118), (480, 481, 168, 163), (473, 474, 133, 128), (481, 482, 173, 168), (474, 475, 138, 133), (482, 483, 178, 173), (475, 476, 143, 138), (483, 484, 183, 178), (476, 477, 148, 143), (484, 485, 188, 183), (477, 478, 153, 148), (18, 24, 103, 98, 93, 88, 83, 78, 73, 68, 63, 58, 53, 48, 43, 38, 33, 28), (485, 471, 193, 188), (478, 479, 158, 153), (471, 468, 114, 193), (199, 223, 113, 109), (479, 480, 163, 158), (472, 473, 128, 123), (229, 199, 109, 119), (223, 454, 194, 113), (259, 244, 124, 129), (274, 259, 129, 134), (289, 274, 134, 139), (304, 289, 139, 144), (319, 304, 144, 149), (334, 319, 149, 154), (349, 334, 154, 159), (364, 349, 159, 164), (379, 364, 164, 169), (394, 379, 169, 174), (409, 394, 174, 179), (424, 409, 179, 184), (439, 424, 184, 189), (454, 439, 189, 194), (504, 505, 224, 198), (244, 229, 119, 124), (523, 525, 458, 219), (505, 507, 453, 224), (508, 506, 228, 243), (543, 557, 448, 463), (525, 539, 443, 458), (507, 521, 438, 453), (557, 556, 433, 448), (539, 538, 428, 443), (521, 520, 423, 438), (556, 555, 418, 433), (538, 537, 413, 428), (520, 519, 408, 423), (555, 554, 403, 418), (537, 536, 398, 413), (519, 518, 393, 408), (554, 553, 388, 403), (536, 535, 383, 398), (518, 517, 378, 393), (553, 552, 373, 388), (535, 534, 368, 383), (517, 516, 363, 378), (552, 551, 358, 373), (534, 533, 353, 368), (516, 515, 348, 363), (551, 550, 343, 358), (533, 532, 338, 353), (515, 514, 333, 348), (550, 549, 328, 343), (532, 531, 323, 338), (514, 513, 318, 333), (549, 548, 313, 328), (531, 530, 308, 323), (513, 512, 303, 318), (548, 547, 298, 313), (530, 529, 293, 308), (512, 511, 288, 303), (547, 546, 283, 298), (529, 528, 278, 293), (511, 510, 273, 288), (546, 545, 268, 283), (528, 527, 263, 278), (510, 509, 258, 273), (545, 544, 253, 268), (527, 526, 248, 263), (509, 508, 243, 258), (544, 542, 238, 253), (526, 524, 233, 248), (541, 543, 463, 214), (540, 541, 214, 208), (522, 523, 219, 203), (542, 540, 208, 238), (524, 522, 203, 233), (506, 504, 198, 228), (19, 23, 25, 22), (22, 25, 26, 21), (21, 26, 27, 20), (20, 27, 24, 18), (29, 19, 22, 32), (32, 22, 21, 31), (31, 21, 20, 30), (30, 20, 18, 28), (34, 29, 32, 37), (37, 32, 31, 36), (36, 31, 30, 35), (35, 30, 28, 33), (39, 34, 37, 42), (42, 37, 36, 41), (41, 36, 35, 40), (40, 35, 33, 38), (44, 39, 42, 47), (47, 42, 41, 46), (46, 41, 40, 45), (45, 40, 38, 43), (49, 44, 47, 52), (52, 47, 46, 51), (51, 46, 45, 50), (50, 45, 43, 48), (54, 49, 52, 57), (57, 52, 51, 56), (56, 51, 50, 55), (55, 50, 48, 53), (59, 54, 57, 62), (62, 57, 56, 61), (61, 56, 55, 60), (60, 55, 53, 58), (64, 59, 62, 67), (67, 62, 61, 66), (66, 61, 60, 65), (65, 60, 58, 63), (69, 64, 67, 72), (72, 67, 66, 71), (71, 66, 65, 70), (70, 65, 63, 68), (74, 69, 72, 77), (77, 72, 71, 76), (76, 71, 70, 75), (75, 70, 68, 73), (79, 74, 77, 82), (82, 77, 76, 81), (81, 76, 75, 80), (80, 75, 73, 78), (84, 79, 82, 87), (87, 82, 81, 86), (86, 81, 80, 85), (85, 80, 78, 83), (89, 84, 87, 92), (92, 87, 86, 91), (91, 86, 85, 90), (90, 85, 83, 88), (94, 89, 92, 97), (97, 92, 91, 96), (96, 91, 90, 95), (95, 90, 88, 93), (99, 94, 97, 102), (102, 97, 96, 101), (101, 96, 95, 100), (100, 95, 93, 98), (104, 99, 102, 107), (107, 102, 101, 106), (106, 101, 100, 105), (105, 100, 98, 103), (23, 104, 107, 25), (25, 107, 106, 26), (26, 106, 105, 27), (27, 105, 103, 24), (109, 113, 115, 112), (112, 115, 116, 111), (111, 116, 117, 110), (110, 117, 114, 108), (119, 109, 112, 122), (122, 112, 111, 121), (121, 111, 110, 120), (120, 110, 108, 118), (124, 119, 122, 127), (127, 122, 121, 126), (126, 121, 120, 125), (125, 120, 118, 123), (129, 124, 127, 132), (132, 127, 126, 131), (131, 126, 125, 130), (130, 125, 123, 128), (134, 129, 132, 137), (137, 132, 131, 136), (136, 131, 130, 135), (135, 130, 128, 133), (139, 134, 137, 142), (142, 137, 136, 141), (141, 136, 135, 140), (140, 135, 133, 138), (144, 139, 142, 147), (147, 142, 141, 146), (146, 141, 140, 145), (145, 140, 138, 143), (149, 144, 147, 152), (152, 147, 146, 151), (151, 146, 145, 150), (150, 145, 143, 148), (154, 149, 152, 157), (157, 152, 151, 156), (156, 151, 150, 155), (155, 150, 148, 153), (159, 154, 157, 162), (162, 157, 156, 161), (161, 156, 155, 160), (160, 155, 153, 158), (164, 159, 162, 167), (167, 162, 161, 166), (166, 161, 160, 165), (165, 160, 158, 163), (169, 164, 167, 172), (172, 167, 166, 171), (171, 166, 165, 170), (170, 165, 163, 168), (174, 169, 172, 177), (177, 172, 171, 176), (176, 171, 170, 175), (175, 170, 168, 173), (179, 174, 177, 182), (182, 177, 176, 181), (181, 176, 175, 180), (180, 175, 173, 178), (184, 179, 182, 187), (187, 182, 181, 186), (186, 181, 180, 185), (185, 180, 178, 183), (189, 184, 187, 192), (192, 187, 186, 191), (191, 186, 185, 190), (190, 185, 183, 188), (194, 189, 192, 197), (197, 192, 191, 196), (196, 191, 190, 195), (195, 190, 188, 193), (113, 194, 197, 115), (115, 197, 196, 116), (116, 196, 195, 117), (117, 195, 193, 114), (464, 213, 215, 467), (467, 215, 216, 466), (466, 216, 217, 465), (465, 217, 214, 463), (459, 218, 220, 462), (462, 220, 221, 461), (461, 221, 222, 460), (460, 222, 219, 458), (454, 223, 225, 457), (457, 225, 226, 456), (456, 226, 227, 455), (455, 227, 224, 453), (449, 464, 467, 452), (452, 467, 466, 451), (451, 466, 465, 450), (450, 465, 463, 448), (444, 459, 462, 447), (447, 462, 461, 446), (446, 461, 460, 445), (445, 460, 458, 443), (439, 454, 457, 442), (442, 457, 456, 441), (441, 456, 455, 440), (440, 455, 453, 438), (434, 449, 452, 437), (437, 452, 451, 436), (436, 451, 450, 435), (435, 450, 448, 433), (429, 444, 447, 432), (432, 447, 446, 431), (431, 446, 445, 430), (430, 445, 443, 428), (424, 439, 442, 427), (427, 442, 441, 426), (426, 441, 440, 425), (425, 440, 438, 423), (419, 434, 437, 422), (422, 437, 436, 421), (421, 436, 435, 420), (420, 435, 433, 418), (414, 429, 432, 417), (417, 432, 431, 416), (416, 431, 430, 415), (415, 430, 428, 413), (409, 424, 427, 412), (412, 427, 426, 411), (411, 426, 425, 410), (410, 425, 423, 408), (404, 419, 422, 407), (407, 422, 421, 406), (406, 421, 420, 405), (405, 420, 418, 403), (399, 414, 417, 402), (402, 417, 416, 401), (401, 416, 415, 400), (400, 415, 413, 398), (394, 409, 412, 397), (397, 412, 411, 396), (396, 411, 410, 395), (395, 410, 408, 393), (389, 404, 407, 392), (392, 407, 406, 391), (391, 406, 405, 390), (390, 405, 403, 388), (384, 399, 402, 387), (387, 402, 401, 386), (386, 401, 400, 385), (385, 400, 398, 383), (379, 394, 397, 382), (382, 397, 396, 381), (381, 396, 395, 380), (380, 395, 393, 378), (374, 389, 392, 377), (377, 392, 391, 376), (376, 391, 390, 375), (375, 390, 388, 373), (369, 384, 387, 372), (372, 387, 386, 371), (371, 386, 385, 370), (370, 385, 383, 368), (364, 379, 382, 367), (367, 382, 381, 366), (366, 381, 380, 365), (365, 380, 378, 363), (359, 374, 377, 362), (362, 377, 376, 361), (361, 376, 375, 360), (360, 375, 373, 358), (354, 369, 372, 357), (357, 372, 371, 356), (356, 371, 370, 355), (355, 370, 368, 353), (349, 364, 367, 352), (352, 367, 366, 351), (351, 366, 365, 350), (350, 365, 363, 348), (344, 359, 362, 347), (347, 362, 361, 346), (346, 361, 360, 345), (345, 360, 358, 343), (339, 354, 357, 342), (342, 357, 356, 341), (341, 356, 355, 340), (340, 355, 353, 338), (334, 349, 352, 337), (337, 352, 351, 336), (336, 351, 350, 335), (335, 350, 348, 333), (329, 344, 347, 332), (332, 347, 346, 331), (331, 346, 345, 330), (330, 345, 343, 328), (324, 339, 342, 327), (327, 342, 341, 326), (326, 341, 340, 325), (325, 340, 338, 323), (319, 334, 337, 322), (322, 337, 336, 321), (321, 336, 335, 320), (320, 335, 333, 318), (314, 329, 332, 317), (317, 332, 331, 316), (316, 331, 330, 315), (315, 330, 328, 313), (309, 324, 327, 312), (312, 327, 326, 311), (311, 326, 325, 310), (310, 325, 323, 308), (304, 319, 322, 307), (307, 322, 321, 306), (306, 321, 320, 305), (305, 320, 318, 303), (299, 314, 317, 302), (302, 317, 316, 301), (301, 316, 315, 300), (300, 315, 313, 298), (294, 309, 312, 297), (297, 312, 311, 296), (296, 311, 310, 295), (295, 310, 308, 293), (289, 304, 307, 292), (292, 307, 306, 291), (291, 306, 305, 290), (290, 305, 303, 288), (284, 299, 302, 287), (287, 302, 301, 286), (286, 301, 300, 285), (285, 300, 298, 283), (279, 294, 297, 282), (282, 297, 296, 281), (281, 296, 295, 280), (280, 295, 293, 278), (274, 289, 292, 277), (277, 292, 291, 276), (276, 291, 290, 275), (275, 290, 288, 273), (269, 284, 287, 272), (272, 287, 286, 271), (271, 286, 285, 270), (270, 285, 283, 268), (264, 279, 282, 267), (267, 282, 281, 266), (266, 281, 280, 265), (265, 280, 278, 263), (259, 274, 277, 262), (262, 277, 276, 261), (261, 276, 275, 260), (260, 275, 273, 258), (254, 269, 272, 257), (257, 272, 271, 256), (256, 271, 270, 255), (255, 270, 268, 253), (249, 264, 267, 252), (252, 267, 266, 251), (251, 266, 265, 250), (250, 265, 263, 248), (244, 259, 262, 247), (247, 262, 261, 246), (246, 261, 260, 245), (245, 260, 258, 243), (239, 254, 257, 242), (242, 257, 256, 241), (241, 256, 255, 240), (240, 255, 253, 238), (234, 249, 252, 237), (237, 252, 251, 236), (236, 251, 250, 235), (235, 250, 248, 233), (229, 244, 247, 232), (232, 247, 246, 231), (231, 246, 245, 230), (230, 245, 243, 228), (209, 239, 242, 212), (212, 242, 241, 211), (211, 241, 240, 210), (210, 240, 238, 208), (204, 234, 237, 207), (207, 237, 236, 206), (206, 236, 235, 205), (205, 235, 233, 203), (199, 229, 232, 202), (202, 232, 231, 201), (201, 231, 230, 200), (200, 230, 228, 198), (213, 209, 212, 215), (215, 212, 211, 216), (216, 211, 210, 217), (217, 210, 208, 214), (218, 204, 207, 220), (220, 207, 206, 221), (221, 206, 205, 222), (222, 205, 203, 219), (223, 199, 202, 225), (225, 202, 201, 226), (226, 201, 200, 227), (227, 200, 198, 224), (468, 469, 108, 114), (486, 488, 469, 468), (490, 491, 473, 472), (497, 498, 480, 479), (487, 486, 468, 471), (496, 497, 479, 478), (503, 487, 471, 485), (495, 496, 478, 477), (502, 503, 485, 484), (494, 495, 477, 476), (501, 502, 484, 483), (493, 494, 476, 475), (500, 501, 483, 482), (492, 493, 475, 474), (499, 500, 482, 481), (491, 492, 474, 473), (498, 499, 481, 480), (489, 490, 472, 470), (488, 489, 470, 469), (19, 29, 489, 488), (29, 34, 490, 489), (74, 79, 499, 498), (39, 44, 492, 491), (79, 84, 500, 499), (44, 49, 493, 492), (84, 89, 501, 500), (49, 54, 494, 493), (89, 94, 502, 501), (54, 59, 495, 494), (94, 99, 503, 502), (59, 64, 496, 495), (99, 104, 487, 503), (64, 69, 497, 496), (104, 23, 486, 487), (69, 74, 498, 497), (34, 39, 491, 490), (23, 19, 488, 486), (234, 204, 504, 506), (264, 249, 508, 509), (279, 264, 509, 510), (294, 279, 510, 511), (309, 294, 511, 512), (324, 309, 512, 513), (339, 324, 513, 514), (354, 339, 514, 515), (369, 354, 515, 516), (384, 369, 516, 517), (399, 384, 517, 518), (414, 399, 518, 519), (429, 414, 519, 520), (444, 429, 520, 521), (459, 444, 521, 507), (249, 234, 506, 508), (218, 459, 507, 505), (204, 218, 505, 504), (239, 209, 522, 524), (209, 213, 523, 522), (254, 239, 524, 526), (269, 254, 526, 527), (284, 269, 527, 528), (299, 284, 528, 529), (314, 299, 529, 530), (329, 314, 530, 531), (344, 329, 531, 532), (359, 344, 532, 533), (374, 359, 533, 534), (389, 374, 534, 535), (404, 389, 535, 536), (419, 404, 536, 537), (434, 419, 537, 538), (449, 434, 538, 539), (464, 449, 539, 525), (213, 464, 525, 523), (2, 0, 540, 542), (0, 1, 541, 540), (1, 17, 543, 541), (3, 2, 542, 544), (4, 3, 544, 545), (5, 4, 545, 546), (6, 5, 546, 547), (7, 6, 547, 548), (8, 7, 548, 549), (9, 8, 549, 550), (10, 9, 550, 551), (11, 10, 551, 552), (12, 11, 552, 553), (13, 12, 553, 554), (14, 13, 554, 555), (15, 14, 555, 556), (16, 15, 556, 557), (17, 16, 557, 543)])
me_circle_005.polygons.foreach_set('use_smooth', [True] * 542)
_uv = me_circle_005.uv_layers.new(name='UVMap')
_uv.uv.foreach_set('vector', [0.0, 0.0, 0.0, 0.0, 0.0, 0.0, 0.0, 0.0, 0.0, 0.0, 0.0, 0.0, 0.0, 0.0, 0.0, 0.0, 0.0, 0.0, 0.0, 0.0, 0.0, 0.0, 0.0, 0.0, 0.0, 0.0, 0.0, 0.0, 0.0, 0.0, 0.0, 0.0, 0.0, 0.0, 0.0, 0.0, 0.0, 0.0, 0.0, 0.0, 0.0, 0.0, 0.0, 0.0, 0.0, 0.0, 0.0, 0.0, 0.0, 0.0, 0.0, 0.0, 0.0, 0.0, 0.0, 0.0, 0.0, 0.0, 0.0, 0.0, 0.0, 0.0, 0.0, 0.0, 0.0, 0.0, 0.0, 0.0, 0.0, 0.0, 0.0, 0.0, 0.0, 0.0, 0.0, 0.0, 0.0, 0.0, 0.0, 0.0, 0.0, 0.0, 0.0, 0.0, 0.0, 0.0, 0.0, 0.0, 0.0, 0.0, 0.0, 0.0, 0.0, 0.0, 0.0, 0.0, 0.0, 0.0, 0.0, 0.0, 0.0, 0.0, 0.0, 0.0, 0.0, 0.0, 0.0, 0.0, 0.0, 0.0, 0.0, 0.0, 0.0, 0.0, 0.0, 0.0, 0.0, 0.0, 0.0, 0.0, 0.0, 0.0, 0.0, 0.0, 0.0, 0.0, 0.0, 0.0, 0.0, 0.0, 0.0, 0.0, 0.0, 0.0, 0.0, 0.0, 0.0, 0.0, 0.0, 0.0, 0.0, 0.0, 0.0, 0.0, 0.0, 0.0, 0.0, 0.0, 0.0, 0.0, 0.0, 0.0, 0.0, 0.0, 0.0, 0.0, 0.0, 0.0, 0.0, 0.0, 0.0, 0.0, 0.0, 0.0, 0.0, 0.0, 0.0, 0.0, 0.0, 0.0, 0.0, 0.0, 0.0, 0.0, 0.0, 0.0, 0.0, 0.0, 0.0, 0.0, 0.0, 0.0, 0.0, 0.0, 0.0, 0.0, 0.0, 0.0, 0.0, 0.0, 0.0, 0.0, 0.0, 0.0, 0.0, 0.0, 0.0, 0.0, 0.0, 0.0, 0.0, 0.0, 0.0, 0.0, 0.0, 0.0, 0.0, 0.0, 0.0, 0.0, 0.0, 0.0, 0.0, 0.0, 0.0, 0.0, 0.0, 0.0, 0.0, 0.0, 0.0, 0.0, 0.0, 0.0, 0.0, 0.0, 0.0, 0.0, 0.0, 0.0, 0.0, 0.0, 0.0, 0.0, 0.0, 0.0, 0.0, 0.0, 0.0, 0.0, 0.0, 0.0, 0.0, 0.0, 0.0, 0.0, 0.0, 0.0, 0.0, 0.0, 0.0, 0.0, 0.0, 0.0, 0.0, 0.0, 0.0, 0.0, 0.0, 0.0, 0.0, 0.0, 0.0, 0.0, 0.0, 0.0, 0.0, 0.0, 0.0, 0.0, 0.0, 0.0, 0.0, 0.0, 0.0, 0.0, 0.0, 0.0, 0.0, 0.0, 0.0, 0.0, 0.0, 0.0, 0.0, 0.0, 0.0, 0.0, 0.0, 0.0, 0.0, 0.0, 0.0, 0.0, 0.0, 0.0, 0.0, 0.0, 0.0, 0.0, 0.0, 0.0, 0.0, 0.0, 0.0, 0.0, 0.0, 0.0, 0.0, 0.0, 0.0, 0.0, 0.0, 0.0, 0.0, 0.0, 0.0, 0.0, 0.0, 0.0, 0.0, 0.0, 0.0, 0.0, 0.0, 0.0, 0.0, 0.0, 0.0, 0.0, 0.0, 0.0, 0.0, 0.0, 0.0, 0.0, 0.0, 0.0, 0.0, 0.0, 0.0, 0.0, 0.0, 0.0, 0.0, 0.0, 0.0, 0.0, 0.0, 0.0, 0.0, 0.0, 0.0, 0.0, 0.0, 0.0, 0.0, 0.0, 0.0, 0.0, 0.0, 0.0, 0.0, 0.0, 0.0, 0.0, 0.0, 0.0, 0.0, 0.0, 0.0, 0.0, 0.0, 0.0, 0.0, 0.0, 0.0, 0.0, 0.0, 0.0, 0.0, 0.0, 0.0, 0.0, 0.0, 0.0, 0.0, 0.0, 0.0, 0.0, 0.0, 0.0, 0.0, 0.0, 0.0, 0.0, 0.0, 0.0, 0.0, 0.0, 0.0, 0.0, 0.0, 0.0, 0.0, 0.0, 0.0, 0.0, 0.0, 0.0, 0.0, 0.0, 0.0, 0.0, 0.0, 0.0, 0.0, 0.0, 0.0, 0.0, 0.0, 0.0, 0.0, 0.0, 0.0, 0.0, 0.0, 0.0, 0.0, 0.0, 0.0, 0.0, 0.0, 0.0, 0.0, 0.0, 0.0, 0.0, 0.0, 0.0, 0.0, 0.0, 0.0, 0.0, 0.0, 0.0, 0.0, 0.0, 0.0, 0.0, 0.0, 0.0, 0.0, 0.0, 0.0, 0.0, 0.0, 0.0, 0.0, 0.0, 0.0, 0.0, 0.0, 0.0, 0.0, 0.0, 0.0, 0.0, 0.0, 0.0, 0.0, 0.0, 0.0, 0.0, 0.0, 0.0, 0.0, 0.0, 0.0, 0.0, 0.0, 0.0, 0.0, 0.0, 0.0, 0.0, 0.0, 0.0, 0.0, 0.0, 0.0, 0.0, 0.0, 0.0, 0.0, 0.0, 0.0, 0.0, 0.0, 0.0, 0.0, 0.0, 0.0, 0.0, 0.0, 0.0, 0.0, 0.0, 0.0, 0.0, 0.0, 0.0, 0.0, 0.0, 0.0, 0.0, 0.0, 0.0, 0.0, 0.0, 0.0, 0.0, 0.0, 0.0, 0.0, 0.0, 0.0, 0.0, 0.0, 0.0, 0.0, 0.0, 0.0, 0.0, 0.0, 0.0, 0.0, 0.0, 0.0, 0.0, 0.0, 0.0, 0.0, 0.0, 0.0, 0.0, 0.0, 0.0, 0.0, 0.0, 0.0, 0.0, 0.0, 0.0, 0.0, 0.0, 0.0, 0.0, 0.0, 0.0, 0.0, 0.0, 0.0, 0.0, 0.0, 0.0, 0.0, 0.0, 0.0, 0.0, 0.0, 0.0, 0.0, 0.0, 0.0, 0.0, 0.0, 0.0, 0.0, 0.0, 0.0, 0.0, 0.0, 0.0, 0.0, 0.0, 0.0, 0.0, 0.0, 0.0, 0.0, 0.0, 0.0, 0.0, 0.0, 0.0, 0.0, 0.0, 0.0, 0.0, 0.0, 0.0, 0.0, 0.0, 0.0, 0.0, 0.0, 0.0, 0.0, 0.0, 0.0, 0.0, 0.0, 0.0, 0.0, 0.0, 0.0, 0.0, 0.0, 0.0, 0.0, 0.0, 0.0, 0.0, 0.0, 0.0, 0.0, 0.0, 0.0, 0.0, 0.0, 0.0, 0.0, 0.0, 0.0, 0.0, 0.0, 0.0, 0.0, 0.0, 0.0, 0.0, 0.0, 0.0, 0.0, 0.0, 0.0, 0.0, 0.0, 0.0, 0.0, 0.0, 0.0, 0.0, 0.0, 0.0, 0.0, 0.0, 0.0, 0.0, 0.0, 0.0, 0.0, 0.0, 0.0, 0.0, 0.0, 0.0, 0.0, 0.0, 0.0, 0.0, 0.0, 0.0, 0.0, 0.0, 0.0, 0.0, 0.0, 0.0, 0.0, 0.0, 0.0, 0.0, 0.0, 0.0, 0.0, 0.0, 0.0, 0.0, 0.0, 0.0, 0.0, 0.0, 0.0, 0.0, 0.0, 0.0, 0.0, 0.0, 0.0, 0.0, 0.0, 0.0, 0.0, 0.0, 0.0, 0.0, 0.0, 0.0, 0.0, 0.0, 0.0, 0.0, 0.0, 0.0, 0.0, 0.0, 0.0, 0.0, 0.0, 0.0, 0.0, 0.0, 0.0, 0.0, 0.0, 0.0, 0.0, 0.0, 0.0, 0.0, 0.0, 0.0, 0.0, 0.0, 0.0, 0.0, 0.0, 0.0, 0.0, 0.0, 0.0, 0.0, 0.0, 0.0, 0.0, 0.0, 0.0, 0.0, 0.0, 0.0, 0.0, 0.0, 0.0, 0.0, 0.0, 0.0, 0.0, 0.0, 0.0, 0.0, 0.0, 0.0, 0.0, 0.0, 0.0, 0.0, 0.0, 0.0, 0.0, 0.0, 0.0, 0.0, 0.0, 0.0, 0.0, 0.0, 0.0, 0.0, 0.0, 0.0, 0.0, 0.0, 0.0, 0.0, 0.0, 0.0, 0.0, 0.0, 0.0, 0.0, 0.0, 0.0, 0.0, 0.0, 0.0, 0.0, 0.0, 0.0, 0.0, 0.0, 0.0, 0.0, 0.0, 0.0, 0.0, 0.0, 0.0, 0.0, 0.0, 0.0, 0.0, 0.0, 0.0, 0.0, 0.0, 0.0, 0.0, 0.0, 0.0, 0.0, 0.0, 0.0, 0.0, 0.0, 0.0, 0.0, 0.0, 0.0, 0.0, 0.0, 0.0, 0.0, 0.0, 0.0, 0.0, 0.0, 0.0, 0.0, 0.0, 0.0, 0.0, 0.0, 0.0, 0.0, 0.0, 0.0, 0.0, 0.0, 0.0, 0.0, 0.0, 0.0, 0.0, 0.0, 0.0, 0.0, 0.0, 0.0, 0.0, 0.0, 0.0, 0.0, 0.0, 0.0, 0.0, 0.0, 0.0, 0.0, 0.0, 0.0, 0.0, 0.0, 0.0, 0.0, 0.0, 0.0, 0.0, 0.0, 0.0, 0.0, 0.0, 0.0, 0.0, 0.0, 0.0, 0.0, 0.0, 0.0, 0.0, 0.0, 0.0, 0.0, 0.0, 0.0, 0.0, 0.0, 0.0, 0.0, 0.0, 0.0, 0.0, 0.0, 0.0, 0.0, 0.0, 0.0, 0.0, 0.0, 0.0, 0.0, 0.0, 0.0, 0.0, 0.0, 0.0, 0.0, 0.0, 0.0, 0.0, 0.0, 0.0, 0.0, 0.0, 0.0, 0.0, 0.0, 0.0, 0.0, 0.0, 0.0, 0.0, 0.0, 0.0, 0.0, 0.0, 0.0, 0.0, 0.0, 0.0, 0.0, 0.0, 0.0, 0.0, 0.0, 0.0, 0.0, 0.0, 0.0, 0.0, 0.0, 0.0, 0.0, 0.0, 0.0, 0.0, 0.0, 0.0, 0.0, 0.0, 0.0, 0.0, 0.0, 0.0, 0.0, 0.0, 0.0, 0.0, 0.0, 0.0, 0.0, 0.0, 0.0, 0.0, 0.0, 0.0, 0.0, 0.0, 0.0, 0.0, 0.0, 0.0, 0.0, 0.0, 0.0, 0.0, 0.0, 0.0, 0.0, 0.0, 0.0, 0.0, 0.0, 0.0, 0.0, 0.0, 0.0, 0.0, 0.0, 0.0, 0.0, 0.0, 0.0, 0.0, 0.0, 0.0, 0.0, 0.0, 0.0, 0.0, 0.0, 0.0, 0.0, 0.0, 0.0, 0.0, 0.0, 0.0, 0.0, 0.0, 0.0, 0.0, 0.0, 0.0, 0.0, 0.0, 0.0, 0.0, 0.0, 0.0, 0.0, 0.0, 0.0, 0.0, 0.0, 0.0, 0.0, 0.0, 0.0, 0.0, 0.0, 0.0, 0.0, 0.0, 0.0, 0.0, 0.0, 0.0, 0.0, 0.0, 0.0, 0.0, 0.0, 0.0, 0.0, 0.0, 0.0, 0.0, 0.0, 0.0, 0.0, 0.0, 0.0, 0.0, 0.0, 0.0, 0.0, 0.0, 0.0, 0.0, 0.0, 0.0, 0.0, 0.0, 0.0, 0.0, 0.0, 0.0, 0.0, 0.0, 0.0, 0.0, 0.0, 0.0, 0.0, 0.0, 0.0, 0.0, 0.0, 0.0, 0.0, 0.0, 0.0, 0.0, 0.0, 0.0, 0.0, 0.0, 0.0, 0.0, 0.0, 0.0, 0.0, 0.0, 0.0, 0.0, 0.0, 0.0, 0.0, 0.0, 0.0, 0.0, 0.0, 0.0, 0.0, 0.0, 0.0, 0.0, 0.0, 0.0, 0.0, 0.0, 0.0, 0.0, 0.0, 0.0, 0.0, 0.0, 0.0, 0.0, 0.0, 0.0, 0.0, 0.0, 0.0, 0.0, 0.0, 0.0, 0.0, 0.0, 0.0, 0.0, 0.0, 0.0, 0.0, 0.0, 0.0, 0.0, 0.0, 0.0, 0.0, 0.0, 0.0, 0.0, 0.0, 0.0, 0.0, 0.0, 0.0, 0.0, 0.0, 0.0, 0.0, 0.0, 0.0, 0.0, 0.0, 0.0, 0.0, 0.0, 0.0, 0.0, 0.0, 0.0, 0.0, 0.0, 0.0, 0.0, 0.0, 0.0, 0.0, 0.0, 0.0, 0.0, 0.0, 0.0, 0.0, 0.0, 0.0, 0.0, 0.0, 0.0, 0.0, 0.0, 0.0, 0.0, 0.0, 0.0, 0.0, 0.0, 0.0, 0.0, 0.0, 0.0, 0.0, 0.0, 0.0, 0.0, 0.0, 0.0, 0.0, 0.0, 0.0, 0.0, 0.0, 0.0, 0.0, 0.0, 0.0, 0.0, 0.0, 0.0, 0.0, 0.0, 0.0, 0.0, 0.0, 0.0, 0.0, 0.0, 0.0, 0.0, 0.0, 0.0, 0.0, 0.0, 0.0, 0.0, 0.0, 0.0, 0.0, 0.0, 0.0, 0.0, 0.0, 0.0, 0.0, 0.0, 0.0, 0.0, 0.0, 0.0, 0.0, 0.0, 0.0, 0.0, 0.0, 0.0, 0.0, 0.0, 0.0, 0.0, 0.0, 0.0, 0.0, 0.0, 0.0, 0.0, 0.0, 0.0, 0.0, 0.0, 0.0, 0.0, 0.0, 0.0, 0.0, 0.0, 0.0, 0.0, 0.0, 0.0, 0.0, 0.0, 0.0, 0.0, 0.0, 0.0, 0.0, 0.0, 0.0, 0.0, 0.0, 0.0, 0.0, 0.0, 0.0, 0.0, 0.0, 0.0, 0.0, 0.0, 0.0, 0.0, 0.0, 0.0, 0.0, 0.0, 0.0, 0.0, 0.0, 0.0, 0.0, 0.0, 0.0, 0.0, 0.0, 0.0, 0.0, 0.0, 0.0, 0.0, 0.0, 0.0, 0.0, 0.0, 0.0, 0.0, 0.0, 0.0, 0.0, 0.0, 0.0, 0.0, 0.0, 0.0, 0.0, 0.0, 0.0, 0.0, 0.0, 0.0, 0.0, 0.0, 0.0, 0.0, 0.0, 0.0, 0.0, 0.0, 0.0, 0.0, 0.0, 0.0, 0.0, 0.0, 0.0, 0.0, 0.0, 0.0, 0.0, 0.0, 0.0, 0.0, 0.0, 0.0, 0.0, 0.0, 0.0, 0.0, 0.0, 0.0, 0.0, 0.0, 0.0, 0.0, 0.0, 0.0, 0.0, 0.0, 0.0, 0.0, 0.0, 0.0, 0.0, 0.0, 0.0, 0.0, 0.0, 0.0, 0.0, 0.0, 0.0, 0.0, 0.0, 0.0, 0.0, 0.0, 0.0, 0.0, 0.0, 0.0, 0.0, 0.0, 0.0, 0.0, 0.0, 0.0, 0.0, 0.0, 0.0, 0.0, 0.0, 0.0, 0.0, 0.0, 0.0, 0.0, 0.0, 0.0, 0.0, 0.0, 0.0, 0.0, 0.0, 0.0, 0.0, 0.0, 0.0, 0.0, 0.0, 0.0, 0.0, 0.0, 0.0, 0.0, 0.0, 0.0, 0.0, 0.0, 0.0, 0.0, 0.0, 0.0, 0.0, 0.0, 0.0, 0.0, 0.0, 0.0, 0.0, 0.0, 0.0, 0.0, 0.0, 0.0, 0.0, 0.0, 0.0, 0.0, 0.0, 0.0, 0.0, 0.0, 0.0, 0.0, 0.0, 0.0, 0.0, 0.0, 0.0, 0.0, 0.0, 0.0, 0.0, 0.0, 0.0, 0.0, 0.0, 0.0, 0.0, 0.0, 0.0, 0.0, 0.0, 0.0, 0.0, 0.0, 0.0, 0.0, 0.0, 0.0, 0.0, 0.0, 0.0, 0.0, 0.0, 0.0, 0.0, 0.0, 0.0, 0.0, 0.0, 0.0, 0.0, 0.0, 0.0, 0.0, 0.0, 0.0, 0.0, 0.0, 0.0, 0.0, 0.0, 0.0, 0.0, 0.0, 0.0, 0.0, 0.0, 0.0, 0.0, 0.0, 0.0, 0.0, 0.0, 0.0, 0.0, 0.0, 0.0, 0.0, 0.0, 0.0, 0.0, 0.0, 0.0, 0.0, 0.0, 0.0, 0.0, 0.0, 0.0, 0.0, 0.0, 0.0, 0.0, 0.0, 0.0, 0.0, 0.0, 0.0, 0.0, 0.0, 0.0, 0.0, 0.0, 0.0, 0.0, 0.0, 0.0, 0.0, 0.0, 0.0, 0.0, 0.0, 0.0, 0.0, 0.0, 0.0, 0.0, 0.0, 0.0, 0.0, 0.0, 0.0, 0.0, 0.0, 0.0, 0.0, 0.0, 0.0, 0.0, 0.0, 0.0, 0.0, 0.0, 0.0, 0.0, 0.0, 0.0, 0.0, 0.0, 0.0, 0.0, 0.0, 0.0, 0.0, 0.0, 0.0, 0.0, 0.0, 0.0, 0.0, 0.0, 0.0, 0.0, 0.0, 0.0, 0.0, 0.0, 0.0, 0.0, 0.0, 0.0, 0.0, 0.0, 0.0, 0.0, 0.0, 0.0, 0.0, 0.0, 0.0, 0.0, 0.0, 0.0, 0.0, 0.0, 0.0, 0.0, 0.0, 0.0, 0.0, 0.0, 0.0, 0.0, 0.0, 0.0, 0.0, 0.0, 0.0, 0.0, 0.0, 0.0, 0.0, 0.0, 0.0, 0.0, 0.0, 0.0, 0.0, 0.0, 0.0, 0.0, 0.0, 0.0, 0.0, 0.0, 0.0, 0.0, 0.0, 0.0, 0.0, 0.0, 0.0, 0.0, 0.0, 0.0, 0.0, 0.0, 0.0, 0.0, 0.0, 0.0, 0.0, 0.0, 0.0, 0.0, 0.0, 0.0, 0.0, 0.0, 0.0, 0.0, 0.0, 0.0, 0.0, 0.0, 0.0, 0.0, 0.0, 0.0, 0.0, 0.0, 0.0, 0.0, 0.0, 0.0, 0.0, 0.0, 0.0, 0.0, 0.0, 0.0, 0.0, 0.0, 0.0, 0.0, 0.0, 0.0, 0.0, 0.0, 0.0, 0.0, 0.0, 0.0, 0.0, 0.0, 0.0, 0.0, 0.0, 0.0, 0.0, 0.0, 0.0, 0.0, 0.0, 0.0, 0.0, 0.0, 0.0, 0.0, 0.0, 0.0, 0.0, 0.0, 0.0, 0.0, 0.0, 0.0, 0.0, 0.0, 0.0, 0.0, 0.0, 0.0, 0.0, 0.0, 0.0, 0.0, 0.0, 0.0, 0.0, 0.0, 0.0, 0.0, 0.0, 0.0, 0.0, 0.0, 0.0, 0.0, 0.0, 0.0, 0.0, 0.0, 0.0, 0.0, 0.0, 0.0, 0.0, 0.0, 0.0, 0.0, 0.0, 0.0, 0.0, 0.0, 0.0, 0.0, 0.0, 0.0, 0.0, 0.0, 0.0, 0.0, 0.0, 0.0, 0.0, 0.0, 0.0, 0.0, 0.0, 0.0, 0.0, 0.0, 0.0, 0.0, 0.0, 0.0, 0.0, 0.0, 0.0, 0.0, 0.0, 0.0, 0.0, 0.0, 0.0, 0.0, 0.0, 0.0, 0.0, 0.0, 0.0, 0.0, 0.0, 0.0, 0.0, 0.0, 0.0, 0.0, 0.0, 0.0, 0.0, 0.0, 0.0, 0.0, 0.0, 0.0, 0.0, 0.0, 0.0, 0.0, 0.0, 0.0, 0.0, 0.0, 0.0, 0.0, 0.0, 0.0, 0.0, 0.0, 0.0, 0.0, 0.0, 0.0, 0.0, 0.0, 0.0, 0.0, 0.0, 0.0, 0.0, 0.0, 0.0, 0.0, 0.0, 0.0, 0.0, 0.0, 0.0, 0.0, 0.0, 0.0, 0.0, 0.0, 0.0, 0.0, 0.0, 0.0, 0.0, 0.0, 0.0, 0.0, 0.0, 0.0, 0.0, 0.0, 0.0, 0.0, 0.0, 0.0, 0.0, 0.0, 0.0, 0.0, 0.0, 0.0, 0.0, 0.0, 0.0, 0.0, 0.0, 0.0, 0.0, 0.0, 0.0, 0.0, 0.0, 0.0, 0.0, 0.0, 0.0, 0.0, 0.0, 0.0, 0.0, 0.0, 0.0, 0.0, 0.0, 0.0, 0.0, 0.0, 0.0, 0.0, 0.0, 0.0, 0.0, 0.0, 0.0, 0.0, 0.0, 0.0, 0.0, 0.0, 0.0, 0.0, 0.0, 0.0, 0.0, 0.0, 0.0, 0.0, 0.0, 0.0, 0.0, 0.0, 0.0, 0.0, 0.0, 0.0, 0.0, 0.0, 0.0, 0.0, 0.0, 0.0, 0.0, 0.0, 0.0, 0.0, 0.0, 0.0, 0.0, 0.0, 0.0, 0.0, 0.0, 0.0, 0.0, 0.0, 0.0, 0.0, 0.0, 0.0, 0.0, 0.0, 0.0, 0.0, 0.0, 0.0, 0.0, 0.0, 0.0, 0.0, 0.0, 0.0, 0.0, 0.0, 0.0, 0.0, 0.0, 0.0, 0.0, 0.0, 0.0, 0.0, 0.0, 0.0, 0.0, 0.0, 0.0, 0.0, 0.0, 0.0, 0.0, 0.0, 0.0, 0.0, 0.0, 0.0, 0.0, 0.0, 0.0, 0.0, 0.0, 0.0, 0.0, 0.0, 0.0, 0.0, 0.0, 0.0, 0.0, 0.0, 0.0, 0.0, 0.0, 0.0, 0.0, 0.0, 0.0, 0.0, 0.0, 0.0, 0.0, 0.0, 0.0, 0.0, 0.0, 0.0, 0.0, 0.0, 0.0, 0.0, 0.0, 0.0, 0.0, 0.0, 0.0, 0.0, 0.0, 0.0, 0.0, 0.0, 0.0, 0.0, 0.0, 0.0, 0.0, 0.0, 0.0, 0.0, 0.0, 0.0, 0.0, 0.0, 0.0, 0.0, 0.0, 0.0, 0.0, 0.0, 0.0, 0.0, 0.0, 0.0, 0.0, 0.0, 0.0, 0.0, 0.0, 0.0, 0.0, 0.0, 0.0, 0.0, 0.0, 0.0, 0.0, 0.0, 0.0, 0.0, 0.0, 0.0, 0.0, 0.0, 0.0, 0.0, 0.0, 0.0, 0.0, 0.0, 0.0, 0.0, 0.0, 0.0, 0.0, 0.0, 0.0, 0.0, 0.0, 0.0, 0.0, 0.0, 0.0, 0.0, 0.0, 0.0, 0.0, 0.0, 0.0, 0.0, 0.0, 0.0, 0.0, 0.0, 0.0, 0.0, 0.0, 0.0, 0.0, 0.0, 0.0, 0.0, 0.0, 0.0, 0.0, 0.0, 0.0, 0.0, 0.0, 0.0, 0.0, 0.0, 0.0, 0.0, 0.0, 0.0, 0.0, 0.0, 0.0, 0.0, 0.0, 0.0, 0.0, 0.0, 0.0, 0.0, 0.0, 0.0, 0.0, 0.0, 0.0, 0.0, 0.0, 0.0, 0.0, 0.0, 0.0, 0.0, 0.0, 0.0, 0.0, 0.0, 0.0, 0.0, 0.0, 0.0, 0.0, 0.0, 0.0, 0.0, 0.0, 0.0, 0.0, 0.0, 0.0, 0.0, 0.0, 0.0, 0.0, 0.0, 0.0, 0.0, 0.0, 0.0, 0.0, 0.0, 0.0, 0.0, 0.0, 0.0, 0.0, 0.0, 0.0, 0.0, 0.0, 0.0, 0.0, 0.0, 0.0, 0.0, 0.0, 0.0, 0.0, 0.0, 0.0, 0.0, 0.0, 0.0, 0.0, 0.0, 0.0, 0.0, 0.0, 0.0, 0.0, 0.0, 0.0, 0.0, 0.0, 0.0, 0.0, 0.0, 0.0, 0.0, 0.0, 0.0, 0.0, 0.0, 0.0, 0.0, 0.0, 0.0, 0.0, 0.0, 0.0, 0.0, 0.0, 0.0, 0.0, 0.0, 0.0, 0.0, 0.0, 0.0, 0.0, 0.0, 0.0, 0.0, 0.0, 0.0, 0.0, 0.0, 0.0, 0.0, 0.0, 0.0, 0.0, 0.0, 0.0, 0.0, 0.0, 0.0, 0.0, 0.0, 0.0, 0.0, 0.0, 0.0, 0.0, 0.0, 0.0, 0.0, 0.0, 0.0, 0.0, 0.0, 0.0, 0.0, 0.0, 0.0, 0.0, 0.0, 0.0, 0.0, 0.0, 0.0, 0.0, 0.0, 0.0, 0.0, 0.0, 0.0, 0.0, 0.0, 0.0, 0.0, 0.0, 0.0, 0.0, 0.0, 0.0, 0.0, 0.0, 0.0, 0.0, 0.0, 0.0, 0.0, 0.0, 0.0, 0.0, 0.0, 0.0, 0.0, 0.0, 0.0, 0.0, 0.0, 0.0, 0.0, 0.0, 0.0, 0.0, 0.0, 0.0, 0.0, 0.0, 0.0, 0.0, 0.0, 0.0, 0.0, 0.0, 0.0, 0.0, 0.0, 0.0, 0.0, 0.0, 0.0, 0.0, 0.0, 0.0, 0.0, 0.0, 0.0, 0.0, 0.0, 0.0, 0.0, 0.0, 0.0, 0.0, 0.0, 0.0, 0.0, 0.0, 0.0, 0.0, 0.0, 0.0, 0.0, 0.0, 0.0, 0.0, 0.0, 0.0, 0.0, 0.0, 0.0, 0.0, 0.0, 0.0, 0.0, 0.0, 0.0, 0.0, 0.0, 0.0, 0.0, 0.0, 0.0, 0.0, 0.0, 0.0, 0.0, 0.0, 0.0, 0.0, 0.0, 0.0, 0.0, 0.0, 0.0, 0.0, 0.0, 0.0, 0.0, 0.0, 0.0, 0.0, 0.0, 0.0, 0.0, 0.0, 0.0, 0.0, 0.0, 0.0, 0.0, 0.0, 0.0, 0.0, 0.0, 0.0, 0.0, 0.0, 0.0, 0.0, 0.0, 0.0, 0.0, 0.0, 0.0, 0.0, 0.0, 0.0, 0.0, 0.0, 0.0, 0.0, 0.0, 0.0, 0.0, 0.0, 0.0, 0.0, 0.0, 0.0, 0.0, 0.0, 0.0, 0.0, 0.0, 0.0, 0.0, 0.0, 0.0, 0.0, 0.0, 0.0, 0.0, 0.0, 0.0, 0.0, 0.0, 0.0, 0.0, 0.0, 0.0, 0.0, 0.0, 0.0, 0.0, 0.0, 0.0, 0.0, 0.0, 0.0, 0.0, 0.0, 0.0, 0.0, 0.0, 0.0, 0.0, 0.0, 0.0, 0.0, 0.0, 0.0, 0.0, 0.0, 0.0, 0.0, 0.0, 0.0, 0.0, 0.0, 0.0, 0.0, 0.0, 0.0, 0.0, 0.0, 0.0, 0.0, 0.0, 0.0, 0.0, 0.0, 0.0, 0.0, 0.0, 0.0, 0.0, 0.0, 0.0, 0.0, 0.0, 0.0, 0.0, 0.0, 0.0, 0.0, 0.0, 0.0, 0.0, 0.0, 0.0, 0.0, 0.0, 0.0, 0.0, 0.0, 0.0, 0.0, 0.0, 0.0, 0.0, 0.0, 0.0, 0.0, 0.0, 0.0, 0.0, 0.0, 0.0, 0.0, 0.0, 0.0, 0.0, 0.0, 0.0, 0.0, 0.0, 0.0, 0.0, 0.0, 0.0, 0.0, 0.0, 0.0, 0.0, 0.0, 0.0, 0.0, 0.0, 0.0, 0.0, 0.0, 0.0, 0.0, 0.0, 0.0, 0.0, 0.0, 0.0, 0.0, 0.0, 0.0, 0.0, 0.0, 0.0, 0.0, 0.0, 0.0, 0.0, 0.0, 0.0, 0.0, 0.0, 0.0, 0.0, 0.0, 0.0, 0.0, 0.0, 0.0, 0.0, 0.0, 0.0, 0.0, 0.0, 0.0, 0.0, 0.0, 0.0, 0.0, 0.0, 0.0, 0.0, 0.0, 0.0, 0.0, 0.0, 0.0, 0.0, 0.0, 0.0, 0.0, 0.0, 0.0, 0.0, 0.0, 0.0, 0.0, 0.0, 0.0, 0.0, 0.0, 0.0, 0.0, 0.0, 0.0, 0.0, 0.0, 0.0, 0.0, 0.0, 0.0, 0.0, 0.0, 0.0, 0.0, 0.0, 0.0, 0.0, 0.0, 0.0, 0.0, 0.0, 0.0, 0.0, 0.0, 0.0, 0.0, 0.0, 0.0, 0.0, 0.0, 0.0, 0.0, 0.0, 0.0, 0.0, 0.0, 0.0, 0.0, 0.0, 0.0, 0.0, 0.0, 0.0, 0.0, 0.0, 0.0, 0.0, 0.0, 0.0, 0.0, 0.0, 0.0, 0.0, 0.0, 0.0, 0.0, 0.0, 0.0, 0.0, 0.0, 0.0, 0.0, 0.0, 0.0, 0.0, 0.0, 0.0, 0.0, 0.0, 0.0, 0.0, 0.0, 0.0, 0.0, 0.0, 0.0, 0.0, 0.0, 0.0, 0.0, 0.0, 0.0, 0.0, 0.0, 0.0, 0.0, 0.0, 0.0, 0.0, 0.0, 0.0, 0.0, 0.0, 0.0, 0.0, 0.0, 0.0, 0.0, 0.0, 0.0, 0.0, 0.0, 0.0, 0.0, 0.0, 0.0, 0.0, 0.0, 0.0, 0.0, 0.0, 0.0, 0.0, 0.0, 0.0, 0.0, 0.0, 0.0, 0.0, 0.0, 0.0, 0.0, 0.0, 0.0, 0.0, 0.0, 0.0, 0.0, 0.0, 0.0, 0.0, 0.0, 0.0, 0.0, 0.0, 0.0, 0.0, 0.0, 0.0, 0.0, 0.0, 0.0, 0.0, 0.0, 0.0, 0.0, 0.0, 0.0, 0.0, 0.0, 0.0, 0.0, 0.0, 0.0, 0.0, 0.0, 0.0, 0.0, 0.0, 0.0, 0.0, 0.0, 0.0, 0.0, 0.0, 0.0, 0.0, 0.0, 0.0, 0.0, 0.0, 0.0, 0.0, 0.0, 0.0, 0.0, 0.0, 0.0, 0.0, 0.0, 0.0, 0.0, 0.0, 0.0, 0.0, 0.0, 0.0, 0.0, 0.0, 0.0, 0.0, 0.0, 0.0, 0.0, 0.0, 0.0, 0.0, 0.0, 0.0, 0.0, 0.0, 0.0, 0.0, 0.0, 0.0, 0.0, 0.0, 0.0, 0.0, 0.0, 0.0, 0.0, 0.0, 0.0, 0.0, 0.0, 0.0, 0.0, 0.0, 0.0, 0.0, 0.0, 0.0, 0.0, 0.0, 0.0, 0.0, 0.0, 0.0, 0.0, 0.0, 0.0, 0.0, 0.0, 0.0, 0.0, 0.0, 0.0, 0.0, 0.0, 0.0, 0.0, 0.0, 0.0, 0.0, 0.0, 0.0, 0.0, 0.0, 0.0, 0.0, 0.0, 0.0, 0.0, 0.0, 0.0, 0.0, 0.0, 0.0, 0.0, 0.0, 0.0, 0.0, 0.0, 0.0, 0.0, 0.0, 0.0, 0.0, 0.0, 0.0, 0.0, 0.0, 0.0, 0.0, 0.0, 0.0, 0.0, 0.0, 0.0, 0.0, 0.0, 0.0, 0.0, 0.0, 0.0, 0.0, 0.0, 0.0, 0.0, 0.0, 0.0, 0.0, 0.0, 0.0, 0.0, 0.0, 0.0, 0.0, 0.0, 0.0, 0.0, 0.0, 0.0, 0.0, 0.0, 0.0, 0.0, 0.0, 0.0, 0.0, 0.0, 0.0, 0.0, 0.0, 0.0, 0.0, 0.0, 0.0, 0.0, 0.0, 0.0, 0.0, 0.0, 0.0, 0.0, 0.0, 0.0, 0.0, 0.0, 0.0, 0.0, 0.0, 0.0, 0.0, 0.0, 0.0, 0.0, 0.0, 0.0, 0.0, 0.0, 0.0, 0.0, 0.0, 0.0, 0.0, 0.0, 0.0, 0.0, 0.0, 0.0, 0.0, 0.0, 0.0, 0.0, 0.0, 0.0, 0.0, 0.0, 0.0, 0.0, 0.0, 0.0, 0.0, 0.0, 0.0, 0.0, 0.0, 0.0, 0.0, 0.0, 0.0, 0.0, 0.0, 0.0, 0.0, 0.0, 0.0, 0.0, 0.0, 0.0, 0.0, 0.0, 0.0, 0.0, 0.0, 0.0, 0.0, 0.0, 0.0, 0.0, 0.0, 0.0, 0.0, 0.0, 0.0, 0.0, 0.0, 0.0, 0.0, 0.0, 0.0, 0.0, 0.0, 0.0, 0.0, 0.0, 0.0, 0.0, 0.0, 0.0, 0.0, 0.0, 0.0, 0.0, 0.0, 0.0, 0.0, 0.0, 0.0, 0.0, 0.0, 0.0, 0.0, 0.0, 0.0, 0.0, 0.0, 0.0, 0.0, 0.0, 0.0, 0.0, 0.0, 0.0, 0.0, 0.0, 0.0, 0.0, 0.0, 0.0, 0.0, 0.0, 0.0, 0.0, 0.0, 0.0, 0.0, 0.0, 0.0, 0.0, 0.0, 0.0, 0.0, 0.0, 0.0, 0.0, 0.0, 0.0, 0.0, 0.0, 0.0, 0.0, 0.0, 0.0, 0.0, 0.0, 0.0, 0.0, 0.0, 0.0, 0.0, 0.0, 0.0, 0.0, 0.0, 0.0, 0.0, 0.0, 0.0, 0.0, 0.0, 0.0, 0.0, 0.0, 0.0, 0.0, 0.0, 0.0, 0.0, 0.0, 0.0, 0.0, 0.0, 0.0, 0.0, 0.0, 0.0, 0.0, 0.0, 0.0, 0.0, 0.0, 0.0, 0.0, 0.0, 0.0, 0.0, 0.0, 0.0, 0.0, 0.0, 0.0, 0.0, 0.0, 0.0, 0.0, 0.0, 0.0, 0.0, 0.0, 0.0, 0.0, 0.0, 0.0, 0.0, 0.0, 0.0, 0.0, 0.0, 0.0, 0.0, 0.0, 0.0, 0.0, 0.0, 0.0, 0.0, 0.0, 0.0, 0.0, 0.0, 0.0, 0.0, 0.0, 0.0, 0.0, 0.0, 0.0, 0.0, 0.0, 0.0, 0.0, 0.0, 0.0, 0.0, 0.0, 0.0, 0.0, 0.0, 0.0, 0.0, 0.0, 0.0, 0.0, 0.0, 0.0, 0.0, 0.0, 0.0, 0.0, 0.0, 0.0, 0.0, 0.0, 0.0, 0.0, 0.0, 0.0, 0.0, 0.0, 0.0, 0.0, 0.0, 0.0, 0.0, 0.0, 0.0, 0.0, 0.0, 0.0, 0.0, 0.0, 0.0, 0.0, 0.0, 0.0, 0.0, 0.0, 0.0, 0.0, 0.0, 0.0, 0.0, 0.0, 0.0, 0.0, 0.0, 0.0, 0.0, 0.0, 0.0, 0.0, 0.0, 0.0, 0.0, 0.0, 0.0, 0.0, 0.0, 0.0, 0.0, 0.0, 0.0, 0.0, 0.0, 0.0, 0.0, 0.0, 0.0, 0.0, 0.0, 0.0, 0.0, 0.0, 0.0, 0.0, 0.0, 0.0, 0.0, 0.0, 0.0, 0.0, 0.0, 0.0, 0.0, 0.0, 0.0, 0.0, 0.0, 0.0, 0.0, 0.0, 0.0, 0.0, 0.0, 0.0, 0.0, 0.0, 0.0, 0.0, 0.0, 0.0, 0.0, 0.0, 0.0, 0.0, 0.0, 0.0, 0.0, 0.0, 0.0, 0.0, 0.0, 0.0, 0.0, 0.0, 0.0, 0.0, 0.0, 0.0, 0.0, 0.0, 0.0, 0.0, 0.0, 0.0, 0.0, 0.0, 0.0, 0.0, 0.0, 0.0, 0.0, 0.0, 0.0, 0.0, 0.0, 0.0, 0.0, 0.0, 0.0, 0.0, 0.0, 0.0, 0.0, 0.0, 0.0, 0.0, 0.0, 0.0, 0.0, 0.0, 0.0, 0.0, 0.0, 0.0, 0.0, 0.0, 0.0, 0.0, 0.0, 0.0, 0.0, 0.0, 0.0, 0.0, 0.0, 0.0, 0.0, 0.0, 0.0, 0.0, 0.0, 0.0, 0.0, 0.0, 0.0, 0.0, 0.0, 0.0, 0.0, 0.0, 0.0, 0.0, 0.0, 0.0, 0.0, 0.0, 0.0, 0.0, 0.0, 0.0, 0.0, 0.0, 0.0, 0.0, 0.0, 0.0, 0.0, 0.0, 0.0, 0.0, 0.0, 0.0, 0.0, 0.0, 0.0, 0.0, 0.0, 0.0, 0.0, 0.0, 0.0, 0.0, 0.0, 0.0, 0.0, 0.0, 0.0, 0.0, 0.0, 0.0, 0.0, 0.0, 0.0, 0.0, 0.0, 0.0, 0.0, 0.0, 0.0, 0.0, 0.0, 0.0, 0.0, 0.0, 0.0, 0.0, 0.0, 0.0, 0.0, 0.0, 0.0, 0.0, 0.0, 0.0, 0.0, 0.0, 0.0, 0.0, 0.0, 0.0, 0.0, 0.0, 0.0, 0.0, 0.0, 0.0, 0.0, 0.0, 0.0, 0.0, 0.0, 0.0, 0.0, 0.0, 0.0, 0.0, 0.0, 0.0, 0.0, 0.0, 0.0, 0.0, 0.0, 0.0, 0.0, 0.0, 0.0, 0.0, 0.0, 0.0, 0.0, 0.0, 0.0, 0.0, 0.0, 0.0, 0.0, 0.0, 0.0, 0.0, 0.0, 0.0, 0.0, 0.0, 0.0, 0.0, 0.0, 0.0, 0.0, 0.0, 0.0, 0.0, 0.0, 0.0, 0.0, 0.0, 0.0, 0.0, 0.0, 0.0, 0.0, 0.0, 0.0, 0.0, 0.0, 0.0, 0.0, 0.0, 0.0, 0.0, 0.0, 0.0, 0.0, 0.0, 0.0, 0.0, 0.0, 0.0, 0.0, 0.0, 0.0, 0.0, 0.0, 0.0, 0.0, 0.0, 0.0, 0.0, 0.0, 0.0, 0.0, 0.0, 0.0, 0.0, 0.0, 0.0, 0.0, 0.0, 0.0, 0.0, 0.0, 0.0, 0.0, 0.0, 0.0, 0.0, 0.0, 0.0, 0.0, 0.0, 0.0, 0.0, 0.0, 0.0, 0.0, 0.0, 0.0, 0.0, 0.0, 0.0, 0.0, 0.0, 0.0, 0.0, 0.0, 0.0, 0.0, 0.0, 0.0, 0.0, 0.0, 0.0, 0.0, 0.0, 0.0, 0.0, 0.0, 0.0, 0.0, 0.0, 0.0, 0.0, 0.0, 0.0, 0.0, 0.0, 0.0, 0.0, 0.0, 0.0, 0.0, 0.0, 0.0, 0.0, 0.0, 0.0, 0.0, 0.0, 0.0, 0.0, 0.0, 0.0, 0.0, 0.0, 0.0, 0.0, 0.0, 0.0, 0.0, 0.0, 0.0, 0.0, 0.0, 0.0, 0.0, 0.0, 0.0, 0.0, 0.0, 0.0, 0.0, 0.0, 0.0, 0.0, 0.0, 0.0, 0.0, 0.0, 0.0, 0.0, 0.0, 0.0, 0.0, 0.0, 0.0, 0.0, 0.0, 0.0, 0.0, 0.0, 0.0, 0.0, 0.0, 0.0, 0.0, 0.0, 0.0, 0.0, 0.0, 0.0, 0.0, 0.0, 0.0, 0.0, 0.0, 0.0, 0.0, 0.0, 0.0, 0.0, 0.0, 0.0, 0.0, 0.0, 0.0, 0.0, 0.0, 0.0, 0.0, 0.0, 0.0, 0.0, 0.0, 0.0, 0.0, 0.0, 0.0, 0.0, 0.0, 0.0, 0.0, 0.0, 0.0, 0.0, 0.0, 0.0, 0.0, 0.0, 0.0, 0.0, 0.0, 0.0, 0.0, 0.0, 0.0, 0.0, 0.0, 0.0, 0.0, 0.0, 0.0, 0.0, 0.0, 0.0, 0.0, 0.0, 0.0, 0.0, 0.0, 0.0, 0.0, 0.0, 0.0, 0.0, 0.0, 0.0, 0.0, 0.0, 0.0, 0.0, 0.0, 0.0, 0.0, 0.0, 0.0, 0.0, 0.0, 0.0, 0.0, 0.0, 0.0, 0.0, 0.0, 0.0, 0.0, 0.0, 0.0, 0.0, 0.0, 0.0, 0.0, 0.0, 0.0, 0.0, 0.0, 0.0, 0.0, 0.0, 0.0, 0.0, 0.0, 0.0, 0.0, 0.0, 0.0, 0.0, 0.0, 0.0, 0.0, 0.0, 0.0, 0.0, 0.0, 0.0, 0.0, 0.0, 0.0, 0.0, 0.0, 0.0, 0.0, 0.0, 0.0, 0.0, 0.0, 0.0, 0.0, 0.0, 0.0, 0.0, 0.0, 0.0, 0.0, 0.0, 0.0, 0.0, 0.0, 0.0, 0.0, 0.0, 0.0, 0.0, 0.0, 0.0, 0.0, 0.0, 0.0, 0.0, 0.0, 0.0, 0.0, 0.0, 0.0, 0.0, 0.0, 0.0, 0.0, 0.0, 0.0, 0.0, 0.0, 0.0, 0.0, 0.0, 0.0, 0.0, 0.0, 0.0, 0.0, 0.0, 0.0, 0.0, 0.0, 0.0, 0.0, 0.0, 0.0, 0.0, 0.0, 0.0, 0.0, 0.0, 0.0, 0.0, 0.0, 0.0, 0.0, 0.0, 0.0, 0.0, 0.0, 0.0, 0.0, 0.0, 0.0, 0.0, 0.0, 0.0, 0.0, 0.0, 0.0, 0.0, 0.0, 0.0, 0.0, 0.0, 0.0, 0.0, 0.0, 0.0, 0.0, 0.0, 0.0, 0.0, 0.0, 0.0, 0.0, 0.0, 0.0, 0.0, 0.0, 0.0, 0.0, 0.0, 0.0, 0.0, 0.0, 0.0, 0.0, 0.0, 0.0, 0.0, 0.0, 0.0, 0.0, 0.0, 0.0, 0.0, 0.0, 0.0, 0.0, 0.0, 0.0, 0.0, 0.0, 0.0, 0.0, 0.0, 0.0, 0.0, 0.0, 0.0, 0.0, 0.0, 0.0, 0.0, 0.0, 0.0, 0.0, 0.0, 0.0, 0.0, 0.0, 0.0, 0.0, 0.0, 0.0, 0.0, 0.0, 0.0, 0.0, 0.0, 0.0, 0.0, 0.0, 0.0, 0.0, 0.0, 0.0, 0.0, 0.0, 0.0, 0.0, 0.0, 0.0, 0.0, 0.0, 0.0, 0.0, 0.0, 0.0, 0.0, 0.0, 0.0, 0.0, 0.0, 0.0, 0.0, 0.0, 0.0, 0.0, 0.0, 0.0, 0.0, 0.0, 0.0, 0.0, 0.0, 0.0, 0.0, 0.0, 0.0, 0.0, 0.0, 0.0, 0.0, 0.0, 0.0, 0.0, 0.0, 0.0, 0.0, 0.0, 0.0, 0.0, 0.0, 0.0, 0.0, 0.0, 0.0, 0.0, 0.0, 0.0, 0.0, 0.0, 0.0, 0.0, 0.0, 0.0, 0.0, 0.0, 0.0, 0.0, 0.0, 0.0, 0.0, 0.0, 0.0, 0.0, 0.0, 0.0, 0.0, 0.0, 0.0, 0.0, 0.0, 0.0, 0.0, 0.0, 0.0, 0.0, 0.0, 0.0, 0.0, 0.0, 0.0, 0.0, 0.0, 0.0, 0.0, 0.0, 0.0, 0.0, 0.0, 0.0, 0.0, 0.0, 0.0, 0.0, 0.0, 0.0, 0.0, 0.0, 0.0, 0.0, 0.0, 0.0, 0.0, 0.0, 0.0, 0.0, 0.0, 0.0, 0.0, 0.0, 0.0, 0.0, 0.0, 0.0, 0.0, 0.0, 0.0, 0.0, 0.0, 0.0, 0.0, 0.0, 0.0, 0.0, 0.0, 0.0, 0.0, 0.0, 0.0, 0.0, 0.0, 0.0, 0.0, 0.0, 0.0, 0.0, 0.0, 0.0, 0.0, 0.0, 0.0, 0.0, 0.0, 0.0, 0.0, 0.0, 0.0, 0.0, 0.0, 0.0, 0.0, 0.0, 0.0, 0.0, 0.0, 0.0, 0.0, 0.0, 0.0, 0.0, 0.0, 0.0, 0.0, 0.0, 0.0, 0.0, 0.0, 0.0, 0.0, 0.0, 0.0, 0.0, 0.0, 0.0, 0.0, 0.0, 0.0, 0.0, 0.0, 0.0, 0.0, 0.0, 0.0, 0.0, 0.0, 0.0, 0.0, 0.0, 0.0, 0.0, 0.0, 0.0, 0.0, 0.0, 0.0, 0.0, 0.0, 0.0, 0.0, 0.0, 0.0, 0.0, 0.0, 0.0, 0.0, 0.0, 0.0, 0.0, 0.0, 0.0, 0.0, 0.0, 0.0, 0.0, 0.0, 0.0, 0.0, 0.0, 0.0, 0.0, 0.0, 0.0, 0.0, 0.0, 0.0, 0.0, 0.0, 0.0, 0.0, 0.0, 0.0, 0.0, 0.0, 0.0, 0.0, 0.0, 0.0, 0.0, 0.0, 0.0, 0.0, 0.0, 0.0, 0.0, 0.0, 0.0, 0.0, 0.0, 0.0, 0.0, 0.0, 0.0, 0.0, 0.0, 0.0, 0.0, 0.0, 0.0, 0.0, 0.0, 0.0, 0.0, 0.0, 0.0, 0.0, 0.0, 0.0, 0.0, 0.0, 0.0, 0.0, 0.0, 0.0, 0.0, 0.0, 0.0, 0.0, 0.0, 0.0, 0.0, 0.0, 0.0, 0.0, 0.0, 0.0, 0.0, 0.0, 0.0, 0.0, 0.0, 0.0, 0.0, 0.0, 0.0, 0.0, 0.0, 0.0, 0.0, 0.0, 0.0, 0.0, 0.0, 0.0, 0.0, 0.0, 0.0, 0.0, 0.0, 0.0, 0.0, 0.0, 0.0, 0.0, 0.0, 0.0, 0.0, 0.0, 0.0, 0.0, 0.0, 0.0, 0.0, 0.0, 0.0, 0.0, 0.0, 0.0, 0.0, 0.0, 0.0, 0.0, 0.0, 0.0, 0.0, 0.0, 0.0, 0.0, 0.0, 0.0, 0.0, 0.0, 0.0, 0.0, 0.0, 0.0, 0.0, 0.0, 0.0, 0.0, 0.0, 0.0, 0.0, 0.0, 0.0, 0.0, 0.0, 0.0, 0.0, 0.0, 0.0, 0.0, 0.0, 0.0, 0.0, 0.0, 0.0, 0.0, 0.0, 0.0, 0.0, 0.0, 0.0, 0.0, 0.0, 0.0, 0.0, 0.0, 0.0, 0.0, 0.0, 0.0, 0.0, 0.0, 0.0, 0.0, 0.0, 0.0, 0.0, 0.0, 0.0, 0.0, 0.0, 0.0, 0.0, 0.0, 0.0, 0.0, 0.0, 0.0, 0.0, 0.0, 0.0, 0.0, 0.0, 0.0, 0.0, 0.0, 0.0, 0.0, 0.0, 0.0, 0.0, 0.0, 0.0, 0.0, 0.0, 0.0, 0.0, 0.0, 0.0, 0.0, 0.0, 0.0, 0.0, 0.0, 0.0, 0.0, 0.0, 0.0, 0.0, 0.0, 0.0, 0.0, 0.0, 0.0, 0.0, 0.0, 0.0, 0.0, 0.0, 0.0, 0.0, 0.0, 0.0, 0.0, 0.0, 0.0, 0.0, 0.0, 0.0, 0.0, 0.0, 0.0, 0.0])
me_circle_005.materials.append(mat_material_006)
me_circle_005.update()
me_plane = bpy.data.meshes.new('Plane')
me_plane.from_pydata([(-1.263, -1.263, 3.129e-08), (1.263, -1.263, 3.129e-08), (-1.263, 1.263, 3.129e-08), (1.263, 1.263, 3.129e-08)], [], [(0, 1, 3, 2)])
_uv = me_plane.uv_layers.new(name='UVMap')
_uv.uv.foreach_set('vector', [0.0, 0.0, 1.0, 0.0, 1.0, 1.0, 0.0, 1.0])
me_plane.materials.append(mat_material_001)
me_plane.update()

# ---- objects
ob_circle = bpy.data.objects.new('Circle', me_circle_001)
ob_circle_001 = bpy.data.objects.new('Circle.001', me_circle_002)
ob_circle_002 = bpy.data.objects.new('Circle.002', me_circle_003)
ob_circle_003 = bpy.data.objects.new('Circle.003', me_circle_004)
ob_cube = bpy.data.objects.new('Cube', me_cube_001)
ob_circle_004 = bpy.data.objects.new('Circle.004', me_circle_005)
ob_camera = bpy.data.objects.new('Camera', cam_camera_001)
ob_plane = bpy.data.objects.new('Plane', me_plane)
ob_area = bpy.data.objects.new('Area', light_area)
ob_area_001 = bpy.data.objects.new('Area.001', light_area_001)
ob_area_002 = bpy.data.objects.new('Area.002', light_area_002)
ob_area_003 = bpy.data.objects.new('Area.003', light_area_003)
ob_area_004 = bpy.data.objects.new('Area.004', light_area_004)

# ---- transforms, parenting, visibility, modifiers, constraints
ob_circle.location = (-0.1926, 0.2597, -0.9814)
ob_circle.rotation_euler = (0.5884, -0.1435, 0.6459)
ob_circle.scale = (0.7528, 0.7528, 0.8797)
_m = ob_circle.modifiers.new('Solidify', 'SOLIDIFY')
_m.thickness = -0.182
_m = ob_circle.modifiers.new('Bevel', 'BEVEL')
_m.width = 0.04
_m.width_pct = 0.04
_m.segments = 4
_m = ob_circle.modifiers.new('Subdivision', 'SUBSURF')
_m.levels = 2
_m = ob_circle.modifiers.new('Auto Smooth', 'NODES')
_m.node_group = ng_auto_smooth
_gi = [s.identifier for s in ng_auto_smooth.interface.items_tree if s.item_type == 'SOCKET' and s.in_out == 'INPUT']
_m[_gi[1]] = 0.5236  # Angle
ob_circle_001.location = (-0.1241, 0.1121, -0.7453)
ob_circle_001.rotation_euler = (0.5884, -0.1435, 0.6459)
ob_circle_001.scale = (0.8461, 0.9056, 0.6037)
_m = ob_circle_001.modifiers.new('Bevel', 'BEVEL')
_m.width = 0.02
_m.width_pct = 0.02
_m.segments = 4
_m = ob_circle_001.modifiers.new('Auto Smooth', 'NODES')
_m.node_group = ng_auto_smooth
_gi = [s.identifier for s in ng_auto_smooth.interface.items_tree if s.item_type == 'SOCKET' and s.in_out == 'INPUT']
_m[_gi[1]] = 0.5236  # Angle
ob_circle_002.location = (0.04553, -0.2531, -0.1612)
ob_circle_002.rotation_euler = (0.5884, -0.1435, 0.6459)
ob_circle_002.scale = (0.9587, 0.9587, 0.6391)
_m = ob_circle_002.modifiers.new('Bevel', 'BEVEL')
_m.width = 0.02
_m.width_pct = 0.02
_m.segments = 4
_m = ob_circle_002.modifiers.new('Auto Smooth', 'NODES')
_m.node_group = ng_auto_smooth
_gi = [s.identifier for s in ng_auto_smooth.interface.items_tree if s.item_type == 'SOCKET' and s.in_out == 'INPUT']
_m[_gi[1]] = 0.5236  # Angle
ob_circle_003.location = (-0.1926, 0.2597, -0.9814)
ob_circle_003.rotation_euler = (0.5973, 0.0929, 0.2992)
ob_circle_003.scale = (0.6748, 0.6748, 0.6748)
_m = ob_circle_003.modifiers.new('Bevel', 'BEVEL')
_m.width = 0.02
_m.width_pct = 0.02
_m.segments = 4
_m = ob_circle_003.modifiers.new('Auto Smooth', 'NODES')
_m.node_group = ng_auto_smooth
_gi = [s.identifier for s in ng_auto_smooth.interface.items_tree if s.item_type == 'SOCKET' and s.in_out == 'INPUT']
_m[_gi[1]] = 0.5236  # Angle
ob_cube.location = (0.2243, -0.6381, 0.4545)
ob_cube.rotation_euler = (0.5973, 0.0929, 0.2992)
ob_cube.scale = (1.02, 0.1303, 0.1189)
_m = ob_cube.modifiers.new('Subdivision', 'SUBSURF')
_m.levels = 3
_m = ob_cube.modifiers.new('Auto Smooth', 'NODES')
_m.node_group = ng_auto_smooth
_gi = [s.identifier for s in ng_auto_smooth.interface.items_tree if s.item_type == 'SOCKET' and s.in_out == 'INPUT']
_m[_gi[1]] = 0.5236  # Angle
ob_circle_004.location = (-0.1926, 0.2597, -0.9814)
ob_circle_004.rotation_euler = (0.5973, 0.0929, 0.2992)
ob_circle_004.scale = (0.6748, 0.6748, 0.6748)
_m = ob_circle_004.modifiers.new('Subdivision', 'SUBSURF')
_m.levels = 3
_m = ob_circle_004.modifiers.new('Auto Smooth', 'NODES')
_m.node_group = ng_auto_smooth
_gi = [s.identifier for s in ng_auto_smooth.interface.items_tree if s.item_type == 'SOCKET' and s.in_out == 'INPUT']
_m[_gi[1]] = 0.5236  # Angle
ob_camera.location = (0.0, -4.587, 0.0)
ob_camera.rotation_euler = (1.571, -0.0, -0.0)
ob_plane.location = (0.0, 7.689, 0.0)
ob_plane.rotation_euler = (1.571, -0.0, 0.0)
ob_plane.scale = (4.544, 4.544, 4.544)
ob_area.location = (0.0, 2.145, 0.0)
ob_area.rotation_euler = (4.712, -0.0, 0.0)
ob_area.scale = (0.9554, 0.9554, 0.9554)
ob_area_001.location = (-1.459, -1.426, 1.344)
ob_area_001.rotation_euler = (1.008, 0.3646, -1.006)
ob_area_002.location = (2.069, -1.426, -1.184)
ob_area_002.rotation_euler = (2.042, 0.5951, 1.605)
ob_area_002.scale = (0.6924, 0.6924, 0.6924)
ob_area_003.location = (0.0, 5.778, 0.0)
ob_area_003.rotation_euler = (1.571, -0.0, 0.0)
ob_area_004.location = (0.129, -0.6761, 0.3915)
ob_area_004.rotation_euler = (0.5559, 0.3004, -0.02889)

# ---- collection membership
col_collection.objects.link(ob_circle)
col_collection.objects.link(ob_circle_001)
col_collection.objects.link(ob_circle_002)
col_collection.objects.link(ob_circle_003)
col_collection.objects.link(ob_cube)
col_collection.objects.link(ob_circle_004)
col_collection.objects.link(ob_camera)
col_collection.objects.link(ob_plane)
col_collection.objects.link(ob_area)
col_collection.objects.link(ob_area_001)
col_collection.objects.link(ob_area_002)
col_collection.objects.link(ob_area_003)
col_collection.objects.link(ob_area_004)

# ---- scene / render settings (as saved in the file)
scene.camera = ob_camera
scene.frame_start = 1; scene.frame_end = 250; scene.frame_set(1)
scene.render.engine = 'BLENDER_EEVEE_NEXT'
scene.render.resolution_y = 1920
scene.cycles.sampling_pattern = 'TABULATED_SOBOL'
scene.view_settings.look = 'AgX - Medium High Contrast'
bpy.context.view_layer.update()
